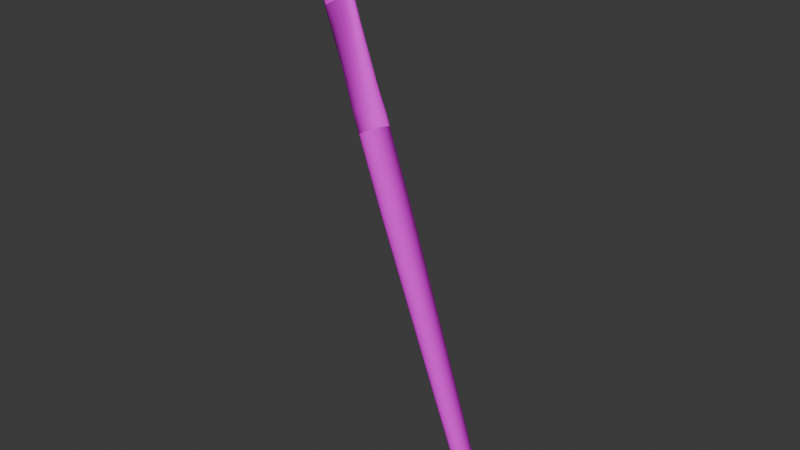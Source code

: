 # Source: brush.blend  (saved by Blender 4.3.34; exported with 4.5.12 LTS)
import bpy
from mathutils import Matrix  # noqa: F401  (used for matrix-valued properties, if any)

bpy.ops.wm.read_factory_settings(use_empty=True)
scene = bpy.context.scene
scene.name = 'Scene'

# ---- collections
col_collection = bpy.data.collections.new('Collection'); scene.collection.children.link(col_collection)

# ---- images (referenced by path relative to the original .blend; pixels are not part of the script)
import os
ASSET_DIR = os.environ.get("B2B_ASSET_DIR", "")  # directory of the original .blend (textures are referenced by path, not embedded)
HERE = os.path.dirname(os.path.abspath(__file__))  # packed textures are extracted next to this script under _unpacked/

def load_image(name, relpath, width, height, colorspace="sRGB"):
    """Load a texture the original file referenced (path relative to the .blend, or extracted next to this script)."""
    p = next((c for c in (os.path.join(HERE, relpath), os.path.join(ASSET_DIR, relpath)) if relpath and os.path.exists(c)), "")
    if p:
        img = bpy.data.images.load(p, check_existing=True)
        img.name = name
    else:  # same state as the original file: an image datablock whose file is absent (Cycles renders it pink)
        img = bpy.data.images.new(name, width, height)
        img.source = "FILE"
        img.filepath = "//" + (relpath or name)
    img.colorspace_settings.name = colorspace
    return img
img_map__32_001 = load_image('Map #32.001', 'PaintBrush3Albedo.png', 1024, 1024, 'sRGB')
img_map__34_001 = load_image('Map #34.001', 'PaintBrush3Normal.png', 1024, 1024, 'Non-Color')
img_map__33_001 = load_image('Map #33.001', 'PaintBrush3Rough.png', 1024, 1024, 'Non-Color')
img_map__36_001 = load_image('Map #36.001', 'PaintBrush3Metal.png', 1024, 1024, 'Non-Color')

# ---- materials (node trees are filled in below, after node groups)
mat_paintbrush3_001 = bpy.data.materials.new('PaintBrush3.001')
mat_paintbrush3_001.diffuse_color = (0.588, 0.588, 0.588, 1.0)
mat_paintbrush3_001.roughness = 0.8586
mat_paintbrush3_001.specular_intensity = 0.0
mat_paintbrush3_001.metallic = 1.0
mat_material_001 = bpy.data.materials.new('Material.001')

# ---- material node trees
mat_paintbrush3_001.use_nodes = True; mat_paintbrush3_001.node_tree.nodes.clear()
_N = mat_paintbrush3_001.node_tree.nodes; _L = mat_paintbrush3_001.node_tree.links
n0 = _N.new('ShaderNodeBsdfPrincipled'); n0.name = 'Principled BSDF'; n0.location = (10, 300)
n0.inputs[2].default_value = 0.8586
n0.inputs[27].default_value = (0.0, 0.0, 0.0, 1.0)
n1 = _N.new('ShaderNodeOutputMaterial'); n1.name = 'Material Output'; n1.location = (300, 300)
n2 = _N.new('ShaderNodeNormalMap'); n2.name = 'Normal Map'; n2.location = (-300, -300)
n2.label = 'Normal/Map'
n2.inputs[0].default_value = 0.3
n3 = _N.new('ShaderNodeTexImage'); n3.name = 'Image Texture'; n3.location = (-300, 600)
n3.image = img_map__32_001
n4 = _N.new('ShaderNodeTexImage'); n4.name = 'Image Texture.001'; n4.location = (-600, -900)
n4.image = img_map__34_001
n5 = _N.new('ShaderNodeTexImage'); n5.name = 'Image Texture.002'; n5.location = (-300, 300)
n5.image = img_map__33_001
n6 = _N.new('ShaderNodeTexImage'); n6.name = 'Image Texture.003'; n6.location = (-300, 0)
n6.image = img_map__36_001
_L.new(n0.outputs[0], n1.inputs[0])
_L.new(n2.outputs[0], n0.inputs[5])
_L.new(n3.outputs[0], n0.inputs[0])
_L.new(n4.outputs[0], n2.inputs[1])
_L.new(n5.outputs[0], n0.inputs[13])
_L.new(n6.outputs[0], n0.inputs[1])
n1.is_active_output = True
mat_material_001.use_nodes = True; mat_material_001.node_tree.nodes.clear()
_N = mat_material_001.node_tree.nodes; _L = mat_material_001.node_tree.links
n0 = _N.new('ShaderNodeBsdfPrincipled'); n0.name = 'Principled BSDF'; n0.location = (10, 300)
n0.inputs[0].default_value = (0.7606, 0.8008, 0.003109, 1.0)
n1 = _N.new('ShaderNodeOutputMaterial'); n1.name = 'Material Output'; n1.location = (300, 300)
_L.new(n0.outputs[0], n1.inputs[0])
n1.is_active_output = True

# ---- world
world_world = bpy.data.worlds.new('World'); scene.world = world_world
world_world.use_nodes = True; world_world.node_tree.nodes.clear()
_N = world_world.node_tree.nodes; _L = world_world.node_tree.links
n0 = _N.new('ShaderNodeOutputWorld'); n0.name = 'World Output'; n0.location = (300, 300)
n1 = _N.new('ShaderNodeBackground'); n1.name = 'Background'; n1.location = (10, 300)
n1.inputs[0].default_value = (0.05088, 0.05088, 0.05088, 1.0)
_L.new(n1.outputs[0], n0.inputs[0])
n0.is_active_output = True
world_world.color = (0.05088, 0.05088, 0.05088)
world_world.sun_shadow_jitter_overblur = 0.0

# ---- meshes
me_mesh_002 = bpy.data.meshes.new('Mesh.002')
me_mesh_002.from_pydata([(0.1319, 0.0002, -4.217), (0.1218, 0.0505, -4.217), (0.1289, 0.0534, -3.333), (0.1395, 0.0001, -3.333), (0.0933, 0.0932, -4.217), (0.0986, 0.0986, -3.333), (0.0506, 0.1216, -4.217), (0.0535, 0.1286, -3.333), (0.0002, 0.1316, -4.217), (0.0002, 0.1393, -3.333), (-0.0501, 0.1216, -4.217), (-0.0531, 0.1286, -3.333), (-0.0928, 0.093, -4.217), (-0.0982, 0.0984, -3.333), (-0.1213, 0.0502, -4.217), (-0.1283, 0.0531, -3.333), (-0.1313, -0.0001, -4.217), (-0.1389, -0.0001, -3.333), (-0.1211, -0.0505, -4.217), (-0.1282, -0.0533, -3.333), (-0.0927, -0.0931, -4.217), (-0.098, -0.0985, -3.333), (-0.0499, -0.1215, -4.217), (-0.0528, -0.1286, -3.333), (0.0005, -0.1315, -4.217), (0.0005, -0.1392, -3.333), (0.0508, -0.1215, -4.217), (0.0537, -0.1285, -3.333), (0.0934, -0.0929, -4.217), (0.0988, -0.0983, -3.333), (0.1219, -0.0502, -4.217), (0.129, -0.0531, -3.333), (0.1236, 0.0002, -4.279), (0.1141, 0.0473, -4.279), (0.0874, 0.0873, -4.279), (0.0474, 0.1139, -4.279), (0.0002, 0.1233, -4.279), (-0.047, 0.1139, -4.279), (-0.0868, 0.0871, -4.279), (-0.1136, 0.0471, -4.279), (-0.1229, -0.0001, -4.279), (-0.1134, -0.0472, -4.279), (-0.0868, -0.0872, -4.279), (-0.0468, -0.1138, -4.279), (0.0004, -0.1232, -4.279), (0.0476, -0.1138, -4.279), (0.0875, -0.087, -4.279), (0.1143, -0.047, -4.279), (0.0003, 0.0, -4.346), (-0.0514, 0.0, -4.333), (-0.0514, 0.0625, -4.315), (0.0002, 0.0676, -4.324), (0.052, 0.0001, -4.333), (0.0521, -0.0624, -4.315), (0.0004, -0.0675, -4.324), (-0.0513, -0.0624, -4.315), (0.052, 0.0625, -4.315), (0.149, 0.0618, -2.412), (0.1613, 0.0001, -2.412), (0.114, 0.1139, -2.412), (0.0618, 0.1488, -2.412), (0.0002, 0.161, -2.412), (-0.0614, 0.1487, -2.412), (-0.1136, 0.1138, -2.412), (-0.1484, 0.0615, -2.412), (-0.1607, -0.0001, -2.412), (-0.1483, -0.0617, -2.412), (-0.1134, -0.1139, -2.412), (-0.0612, -0.1488, -2.412), (0.0005, -0.1609, -2.412), (0.0621, -0.1486, -2.412), (0.1142, -0.1137, -2.412), (0.1491, -0.0614, -2.412), (0.1742, 0.0723, -1.033), (0.1886, 0.0002, -1.033), (0.1333, 0.1332, -1.033), (0.0721, 0.174, -1.033), (0.0002, 0.1883, -1.033), (-0.0718, 0.1739, -1.033), (-0.1329, 0.133, -1.033), (-0.1736, 0.0719, -1.033), (-0.1879, -0.0001, -1.033), (-0.1735, -0.0722, -1.033), (-0.1327, -0.1332, -1.033), (-0.0716, -0.174, -1.033), (0.0005, -0.1883, -1.033), (0.0725, -0.1738, -1.033), (0.1335, -0.1329, -1.033), (0.1743, -0.0718, -1.033), (0.1959, 0.0812, 0.1819), (0.2121, 0.0003, 0.1819), (0.15, 0.1499, 0.1819), (0.0812, 0.1958, 0.1819), (0.0002, 0.2118, 0.1819), (-0.0809, 0.1956, 0.1819), (-0.1496, 0.1497, 0.1819), (-0.1954, 0.0809, 0.1819), (-0.2115, -0.0002, 0.1819), (-0.1953, -0.0812, 0.1819), (-0.1493, -0.1499, 0.1819), (-0.0805, -0.1957, 0.1819), (0.0005, -0.2118, 0.1819), (0.0815, -0.1956, 0.1819), (0.1502, -0.1496, 0.1819), (0.196, -0.0809, 0.1819), (0.2016, 0.0836, 1.332), (0.2183, 0.0002, 1.332), (0.1543, 0.1543, 1.332), (0.0835, 0.2015, 1.332), (0.0001, 0.2179, 1.332), (-0.0833, 0.2013, 1.332), (-0.1539, 0.154, 1.332), (-0.2012, 0.0832, 1.332), (-0.2176, -0.0002, 1.332), (-0.201, -0.0835, 1.332), (-0.1536, -0.1542, 1.332), (-0.0829, -0.2014, 1.332), (0.0005, -0.2179, 1.332), (0.0839, -0.2013, 1.332), (0.1546, -0.154, 1.332), (0.2017, -0.0832, 1.332), (0.2016, 0.0836, 1.502), (0.2183, 0.0002, 1.502), (0.1543, 0.1543, 1.502), (0.0835, 0.2015, 1.502), (0.0001, 0.2179, 1.502), (-0.0833, 0.2013, 1.502), (-0.1539, 0.154, 1.502), (-0.2012, 0.0832, 1.502), (-0.2176, -0.0002, 1.502), (-0.201, -0.0835, 1.502), (-0.1536, -0.1542, 1.502), (-0.0829, -0.2014, 1.502), (0.0005, -0.2179, 1.502), (0.0839, -0.2013, 1.502), (0.1546, -0.154, 1.502), (0.2017, -0.0832, 1.502), (0.2016, 0.0836, 1.637), (0.2183, 0.0002, 1.637), (0.1543, 0.1543, 1.637), (0.0835, 0.2015, 1.637), (0.0001, 0.2179, 1.637), (-0.0833, 0.2013, 1.637), (-0.1539, 0.154, 1.637), (-0.2012, 0.0832, 1.637), (-0.2176, -0.0002, 1.637), (-0.201, -0.0835, 1.637), (-0.1536, -0.1542, 1.637), (-0.0829, -0.2014, 1.637), (0.0005, -0.2179, 1.637), (0.0839, -0.2013, 1.637), (0.1546, -0.154, 1.637), (0.2017, -0.0832, 1.637), (0.2331, 0.0575, 2.843), (0.2521, 0.0016, 2.843), (0.1784, 0.0778, 2.843), (0.0967, 0.0914, 2.843), (0.0001, 0.096, 2.843), (-0.0963, 0.0906, 2.843), (-0.1782, 0.076, 2.843), (-0.2328, 0.0552, 2.843), (-0.2521, -0.0009, 2.843), (-0.2331, -0.0568, 2.843), (-0.1784, -0.0842, 2.843), (-0.0966, -0.098, 2.843), (-0.0002, -0.1024, 2.843), (0.0964, -0.097, 2.843), (0.1781, -0.0824, 2.843), (0.2329, -0.0545, 2.843), (0.2417, 0.0619, 3.17), (0.2616, 0.0016, 3.17), (0.1851, 0.0814, 3.17), (0.1003, 0.0961, 3.17), (0.0002, 0.101, 3.17), (-0.0999, 0.0951, 3.17), (-0.1848, 0.0795, 3.17), (-0.2415, 0.0595, 3.17), (-0.2615, -0.0009, 3.17), (-0.2417, -0.0612, 3.17), (-0.185, -0.0878, 3.17), (-0.1002, -0.1026, 3.17), (-0.0001, -0.1075, 3.17), (0.1, -0.1016, 3.17), (0.1848, -0.086, 3.17), (0.2415, -0.0588, 3.17), (0.2376, 0.0539, 3.17), (0.2549, 0.0016, 3.17), (0.1838, 0.0714, 3.17), (0.0997, 0.0861, 3.17), (0.0002, 0.0908, 3.17), (-0.0994, 0.0851, 3.17), (-0.1836, 0.0695, 3.17), (-0.2374, 0.0516, 3.17), (-0.2549, -0.0009, 3.17), (-0.2373, -0.0535, 3.17), (-0.1836, -0.0778, 3.17), (-0.0997, -0.0925, 3.17), (-0.0001, -0.0972, 3.17), (0.0995, -0.0915, 3.17), (0.1834, -0.076, 3.17), (0.2372, -0.0511, 3.17), (0.2459, 0.0453, 3.563), (0.264, 0.0, 3.563), (0.1903, 0.0606, 3.563), (0.1031, 0.0737, 3.563), (-0.0001, 0.0782, 3.563), (-0.1032, 0.0737, 3.563), (-0.1904, 0.0606, 3.563), (-0.246, 0.0452, 3.563), (-0.264, 0.0, 3.563), (-0.2457, -0.0456, 3.563), (-0.19, -0.0669, 3.563), (-0.1031, -0.0798, 3.563), (0.0001, -0.0844, 3.563), (0.1033, -0.0798, 3.563), (0.1902, -0.0668, 3.563), (0.2459, -0.0455, 3.563), (0.2347, 0.0355, 3.861), (0.2509, -0.002, 3.861), (0.1853, 0.0484, 3.861), (0.1074, 0.0597, 3.861), (-0.0009, 0.0641, 3.861), (-0.1087, 0.061, 3.861), (-0.1869, 0.0508, 3.861), (-0.2364, 0.0385, 3.861), (-0.2523, 0.0014, 3.861), (-0.236, -0.0362, 3.861), (-0.1863, -0.0541, 3.861), (-0.1086, -0.0654, 3.861), (-0.0003, -0.0697, 3.861), (0.1075, -0.0667, 3.861), (0.1853, -0.0565, 3.861), (0.2349, -0.0394, 3.861), (-0.0015, -0.0024, 4.346), (0.0881, -0.0037, 4.33), (0.0881, 0.0124, 4.33), (-0.0017, 0.0146, 4.346), (-0.091, -0.0012, 4.33), (-0.091, -0.0171, 4.33), (-0.0013, -0.0193, 4.346), (-0.001, -0.0363, 4.346), (0.0881, -0.0354, 4.33), (0.0881, -0.0197, 4.33), (0.0881, 0.0287, 4.33), (-0.0019, 0.0316, 4.346), (-0.091, 0.0305, 4.33), (-0.091, 0.0149, 4.33), (-0.091, -0.0335, 4.33), (-0.1411, 0.0259, 4.283), (-0.1722, 0.0201, 4.253), (-0.1822, 0.0013, 4.243), (-0.1717, -0.0178, 4.253), (-0.1405, -0.0273, 4.284), (0.1375, 0.0225, 4.283), (0.1686, 0.0156, 4.253), (0.1789, -0.0035, 4.243), (0.1689, -0.0224, 4.253), (0.1379, -0.0307, 4.283), (0.1985, 0.0246, 4.159), (0.211, -0.0036, 4.159), (0.1605, 0.0346, 4.159), (0.1002, 0.0436, 4.159), (-0.0017, 0.0476, 4.159), (-0.1027, 0.0458, 4.159), (-0.1637, 0.0388, 4.159), (-0.2017, 0.03, 4.159), (-0.214, 0.0023, 4.159), (-0.2012, -0.026, 4.159), (-0.163, -0.0398, 4.159), (-0.1027, -0.0487, 4.159), (-0.0008, -0.0527, 4.159), (0.1002, -0.0511, 4.159), (0.1608, -0.044, 4.159), (0.1988, -0.0315, 4.159)], [], [(0, 1, 2, 3), (1, 4, 5, 2), (4, 6, 7, 5), (6, 8, 9, 7), (8, 10, 11, 9), (10, 12, 13, 11), (12, 14, 15, 13), (14, 16, 17, 15), (16, 18, 19, 17), (18, 20, 21, 19), (20, 22, 23, 21), (22, 24, 25, 23), (24, 26, 27, 25), (26, 28, 29, 27), (28, 30, 31, 29), (30, 0, 3, 31), (1, 0, 32, 33), (4, 1, 33, 34), (6, 4, 34, 35), (8, 6, 35, 36), (10, 8, 36, 37), (12, 10, 37, 38), (14, 12, 38, 39), (16, 14, 39, 40), (18, 16, 40, 41), (20, 18, 41, 42), (22, 20, 42, 43), (24, 22, 43, 44), (26, 24, 44, 45), (28, 26, 45, 46), (30, 28, 46, 47), (0, 30, 47, 32), (48, 49, 50, 51), (48, 52, 53, 54), (54, 44, 43, 55), (48, 54, 55, 49), (37, 36, 51, 50), (51, 36, 35, 56), (48, 51, 56, 52), (45, 44, 54, 53), (42, 41, 55, 43), (49, 55, 41, 40), (39, 50, 49, 40), (50, 39, 38, 37), (34, 33, 56, 35), (52, 56, 33, 32), (47, 53, 52, 32), (53, 47, 46, 45), (3, 2, 57, 58), (2, 5, 59, 57), (5, 7, 60, 59), (7, 9, 61, 60), (9, 11, 62, 61), (11, 13, 63, 62), (13, 15, 64, 63), (15, 17, 65, 64), (17, 19, 66, 65), (19, 21, 67, 66), (21, 23, 68, 67), (23, 25, 69, 68), (25, 27, 70, 69), (27, 29, 71, 70), (29, 31, 72, 71), (31, 3, 58, 72), (58, 57, 73, 74), (57, 59, 75, 73), (59, 60, 76, 75), (60, 61, 77, 76), (61, 62, 78, 77), (62, 63, 79, 78), (63, 64, 80, 79), (64, 65, 81, 80), (65, 66, 82, 81), (66, 67, 83, 82), (67, 68, 84, 83), (68, 69, 85, 84), (69, 70, 86, 85), (70, 71, 87, 86), (71, 72, 88, 87), (72, 58, 74, 88), (74, 73, 89, 90), (73, 75, 91, 89), (75, 76, 92, 91), (76, 77, 93, 92), (77, 78, 94, 93), (78, 79, 95, 94), (79, 80, 96, 95), (80, 81, 97, 96), (81, 82, 98, 97), (82, 83, 99, 98), (83, 84, 100, 99), (84, 85, 101, 100), (85, 86, 102, 101), (86, 87, 103, 102), (87, 88, 104, 103), (88, 74, 90, 104), (90, 89, 105, 106), (89, 91, 107, 105), (91, 92, 108, 107), (92, 93, 109, 108), (93, 94, 110, 109), (94, 95, 111, 110), (95, 96, 112, 111), (96, 97, 113, 112), (97, 98, 114, 113), (98, 99, 115, 114), (99, 100, 116, 115), (100, 101, 117, 116), (101, 102, 118, 117), (102, 103, 119, 118), (103, 104, 120, 119), (104, 90, 106, 120), (106, 105, 121, 122), (105, 107, 123, 121), (107, 108, 124, 123), (108, 109, 125, 124), (109, 110, 126, 125), (110, 111, 127, 126), (111, 112, 128, 127), (112, 113, 129, 128), (113, 114, 130, 129), (114, 115, 131, 130), (115, 116, 132, 131), (116, 117, 133, 132), (117, 118, 134, 133), (118, 119, 135, 134), (119, 120, 136, 135), (120, 106, 122, 136), (122, 121, 137, 138), (121, 123, 139, 137), (123, 124, 140, 139), (124, 125, 141, 140), (125, 126, 142, 141), (126, 127, 143, 142), (127, 128, 144, 143), (128, 129, 145, 144), (129, 130, 146, 145), (130, 131, 147, 146), (131, 132, 148, 147), (132, 133, 149, 148), (133, 134, 150, 149), (134, 135, 151, 150), (135, 136, 152, 151), (136, 122, 138, 152), (138, 137, 153, 154), (137, 139, 155, 153), (139, 140, 156, 155), (140, 141, 157, 156), (141, 142, 158, 157), (142, 143, 159, 158), (143, 144, 160, 159), (144, 145, 161, 160), (145, 146, 162, 161), (146, 147, 163, 162), (147, 148, 164, 163), (148, 149, 165, 164), (149, 150, 166, 165), (150, 151, 167, 166), (151, 152, 168, 167), (152, 138, 154, 168), (154, 153, 169, 170), (153, 155, 171, 169), (155, 156, 172, 171), (156, 157, 173, 172), (158, 174, 173, 157), (159, 175, 174, 158), (160, 176, 175, 159), (161, 177, 176, 160), (161, 162, 178, 177), (162, 163, 179, 178), (163, 164, 180, 179), (164, 165, 181, 180), (166, 182, 181, 165), (167, 183, 182, 166), (168, 184, 183, 167), (154, 170, 184, 168), (169, 185, 186, 170), (171, 187, 185, 169), (172, 188, 187, 171), (173, 189, 188, 172), (174, 190, 189, 173), (175, 191, 190, 174), (176, 192, 191, 175), (177, 193, 192, 176), (178, 194, 193, 177), (179, 195, 194, 178), (180, 196, 195, 179), (181, 197, 196, 180), (182, 198, 197, 181), (183, 199, 198, 182), (184, 200, 199, 183), (170, 186, 200, 184), (186, 185, 201, 202), (185, 187, 203, 201), (187, 188, 204, 203), (188, 189, 205, 204), (189, 190, 206, 205), (190, 191, 207, 206), (191, 192, 208, 207), (192, 193, 209, 208), (193, 194, 210, 209), (194, 195, 211, 210), (195, 196, 212, 211), (196, 197, 213, 212), (197, 198, 214, 213), (198, 199, 215, 214), (199, 200, 216, 215), (200, 186, 202, 216), (201, 217, 218, 202), (203, 219, 217, 201), (204, 220, 219, 203), (205, 221, 220, 204), (206, 222, 221, 205), (206, 207, 223, 222), (207, 208, 224, 223), (208, 209, 225, 224), (210, 226, 225, 209), (211, 227, 226, 210), (212, 228, 227, 211), (213, 229, 228, 212), (214, 230, 229, 213), (214, 215, 231, 230), (215, 216, 232, 231), (216, 202, 218, 232), (233, 234, 235, 236), (233, 237, 238, 239), (239, 240, 241, 242), (233, 239, 242, 234), (243, 244, 236, 235), (236, 244, 245, 246), (233, 236, 246, 237), (247, 240, 239, 238), (248, 249, 246, 245), (249, 250, 237, 246), (251, 238, 237, 250), (238, 251, 252, 247), (253, 243, 235, 254), (254, 235, 234, 255), (256, 255, 234, 242), (257, 256, 242, 241), (258, 254, 255, 259), (260, 253, 254, 258), (261, 243, 253, 260), (262, 244, 243, 261), (245, 244, 262, 263), (248, 245, 263, 264), (249, 248, 264, 265), (250, 249, 265, 266), (267, 251, 250, 266), (268, 252, 251, 267), (269, 247, 252, 268), (270, 240, 247, 269), (241, 240, 270, 271), (257, 241, 271, 272), (256, 257, 272, 273), (255, 256, 273, 259), (217, 258, 259, 218), (219, 260, 258, 217), (220, 261, 260, 219), (262, 261, 220, 221), (263, 262, 221, 222), (264, 263, 222, 223), (265, 264, 223, 224), (266, 265, 224, 225), (226, 267, 266, 225), (227, 268, 267, 226), (228, 269, 268, 227), (270, 269, 228, 229), (271, 270, 229, 230), (272, 271, 230, 231), (273, 272, 231, 232), (259, 273, 232, 218)])
me_mesh_002.polygons.foreach_set('use_smooth', [True] * 272)
_k = set([(169, 170), (169, 171), (170, 184), (171, 172), (172, 173), (173, 174), (174, 175), (175, 176), (176, 177), (177, 178), (178, 179), (179, 180), (180, 181), (181, 182), (182, 183), (183, 184), (185, 186), (185, 187), (186, 200), (187, 188), (188, 189), (189, 190), (190, 191), (191, 192), (192, 193), (193, 194), (194, 195), (195, 196), (196, 197), (197, 198), (198, 199), (199, 200), (240, 241), (240, 247), (241, 257), (243, 244), (243, 253), (244, 245), (245, 248), (247, 252), (248, 249), (249, 250), (250, 251), (251, 252), (253, 254), (254, 255), (255, 256), (256, 257)])
me_mesh_002.attributes.new('sharp_edge', 'BOOLEAN', 'EDGE').data.foreach_set('value', [ (min(e.vertices), max(e.vertices)) in _k for e in me_mesh_002.edges])
_uv = me_mesh_002.uv_layers.new(name='UVChannel_1')
_uv.uv.foreach_set('vector', [0.1205, 0.0158, 0.13, 0.0157, 0.1305, 0.1719, 0.1208, 0.1718, 0.13, 0.0157, 0.1391, 0.0156, 0.1399, 0.1718, 0.1305, 0.1719, 0.1391, 0.0156, 0.1479, 0.0155, 0.1496, 0.1716, 0.1399, 0.1718, 0.1479, 0.0155, 0.1567, 0.0153, 0.1593, 0.1714, 0.1496, 0.1716, 0.1567, 0.0153, 0.1656, 0.0151, 0.169, 0.1712, 0.1593, 0.1714, 0.1656, 0.0151, 0.1745, 0.0148, 0.1786, 0.1709, 0.169, 0.1712, 0.1745, 0.0148, 0.1835, 0.0144, 0.1883, 0.1704, 0.1786, 0.1709, 0.1835, 0.0144, 0.1925, 0.0139, 0.1979, 0.1699, 0.1883, 0.1704, 0.0483, 0.0142, 0.0573, 0.0147, 0.0523, 0.1707, 0.0427, 0.1703, 0.0573, 0.0147, 0.0662, 0.015, 0.062, 0.1711, 0.0523, 0.1707, 0.0662, 0.015, 0.0752, 0.0153, 0.0716, 0.1714, 0.062, 0.1711, 0.0752, 0.0153, 0.0841, 0.0155, 0.0812, 0.1716, 0.0716, 0.1714, 0.0841, 0.0155, 0.0929, 0.0156, 0.0909, 0.1718, 0.0812, 0.1716, 0.0929, 0.0156, 0.1018, 0.0158, 0.1005, 0.1719, 0.0909, 0.1718, 0.1018, 0.0158, 0.1109, 0.0158, 0.1105, 0.1719, 0.1005, 0.1719, 0.1109, 0.0158, 0.1205, 0.0158, 0.1208, 0.1718, 0.1105, 0.1719, 0.13, 0.0157, 0.1205, 0.0158, 0.1204, 0.0048, 0.1296, 0.0047, 0.1391, 0.0156, 0.13, 0.0157, 0.1296, 0.0047, 0.1387, 0.0045, 0.1479, 0.0155, 0.1391, 0.0156, 0.1387, 0.0045, 0.1476, 0.0044, 0.1567, 0.0153, 0.1479, 0.0155, 0.1476, 0.0044, 0.1565, 0.0043, 0.1656, 0.0151, 0.1567, 0.0153, 0.1565, 0.0043, 0.1653, 0.004, 0.1745, 0.0148, 0.1656, 0.0151, 0.1653, 0.004, 0.174, 0.0038, 0.1835, 0.0144, 0.1745, 0.0148, 0.174, 0.0038, 0.1828, 0.0034, 0.1925, 0.0139, 0.1835, 0.0144, 0.1828, 0.0034, 0.1913, 0.0028, 0.0573, 0.0147, 0.0483, 0.0142, 0.0494, 0.0031, 0.058, 0.0037, 0.0662, 0.015, 0.0573, 0.0147, 0.058, 0.0037, 0.0667, 0.004, 0.0752, 0.0153, 0.0662, 0.015, 0.0667, 0.004, 0.0755, 0.0043, 0.0841, 0.0155, 0.0752, 0.0153, 0.0755, 0.0043, 0.0843, 0.0044, 0.0929, 0.0156, 0.0841, 0.0155, 0.0843, 0.0044, 0.0931, 0.0046, 0.1018, 0.0158, 0.0929, 0.0156, 0.0931, 0.0046, 0.102, 0.0047, 0.1109, 0.0158, 0.1018, 0.0158, 0.102, 0.0047, 0.1111, 0.0047, 0.1205, 0.0158, 0.1109, 0.0158, 0.1111, 0.0047, 0.1204, 0.0048, 0.2738, 0.3264, 0.2764, 0.3128, 0.2928, 0.316, 0.2915, 0.3299, 0.2738, 0.3264, 0.2711, 0.34, 0.2547, 0.3368, 0.256, 0.323, 0.256, 0.323, 0.2414, 0.3201, 0.2463, 0.3082, 0.26, 0.3096, 0.2738, 0.3264, 0.256, 0.323, 0.26, 0.3096, 0.2764, 0.3128, 0.3061, 0.3198, 0.3061, 0.3327, 0.2915, 0.3299, 0.2928, 0.316, 0.2915, 0.3299, 0.3061, 0.3327, 0.3013, 0.3446, 0.2875, 0.3432, 0.2738, 0.3264, 0.2915, 0.3299, 0.2875, 0.3432, 0.2711, 0.34, 0.2415, 0.333, 0.2414, 0.3201, 0.256, 0.323, 0.2547, 0.3368, 0.2554, 0.2991, 0.2672, 0.2941, 0.26, 0.3096, 0.2463, 0.3082, 0.2764, 0.3128, 0.26, 0.3096, 0.2672, 0.2941, 0.2801, 0.2941, 0.292, 0.2989, 0.2928, 0.316, 0.2764, 0.3128, 0.2801, 0.2941, 0.2928, 0.316, 0.292, 0.2989, 0.3011, 0.308, 0.3061, 0.3198, 0.2922, 0.3537, 0.2803, 0.3587, 0.2875, 0.3432, 0.3013, 0.3446, 0.2711, 0.34, 0.2875, 0.3432, 0.2803, 0.3587, 0.2675, 0.3588, 0.2556, 0.3539, 0.2547, 0.3368, 0.2711, 0.34, 0.2675, 0.3588, 0.2547, 0.3368, 0.2556, 0.3539, 0.2464, 0.3448, 0.2415, 0.333, 0.1208, 0.1718, 0.1305, 0.1719, 0.1332, 0.3346, 0.1212, 0.3346, 0.1305, 0.1719, 0.1399, 0.1718, 0.145, 0.3345, 0.1332, 0.3346, 0.1399, 0.1718, 0.1496, 0.1716, 0.156, 0.3343, 0.145, 0.3345, 0.1496, 0.1716, 0.1593, 0.1714, 0.167, 0.3341, 0.156, 0.3343, 0.1593, 0.1714, 0.169, 0.1712, 0.1781, 0.3337, 0.167, 0.3341, 0.169, 0.1712, 0.1786, 0.1709, 0.1891, 0.3333, 0.1781, 0.3337, 0.1786, 0.1709, 0.1883, 0.1704, 0.2002, 0.3328, 0.1891, 0.3333, 0.1883, 0.1704, 0.1979, 0.1699, 0.2113, 0.3322, 0.2002, 0.3328, 0.0427, 0.1703, 0.0523, 0.1707, 0.043, 0.3333, 0.032, 0.3327, 0.0523, 0.1707, 0.062, 0.1711, 0.0541, 0.3337, 0.043, 0.3333, 0.062, 0.1711, 0.0716, 0.1714, 0.0652, 0.3341, 0.0541, 0.3337, 0.0716, 0.1714, 0.0812, 0.1716, 0.0763, 0.3343, 0.0652, 0.3341, 0.0812, 0.1716, 0.0909, 0.1718, 0.0874, 0.3345, 0.0763, 0.3343, 0.0909, 0.1718, 0.1005, 0.1719, 0.0984, 0.3346, 0.0874, 0.3345, 0.1005, 0.1719, 0.1105, 0.1719, 0.1097, 0.3346, 0.0984, 0.3346, 0.1105, 0.1719, 0.1208, 0.1718, 0.1212, 0.3346, 0.1097, 0.3346, 0.1212, 0.3346, 0.1332, 0.3346, 0.1342, 0.5782, 0.1214, 0.5783, 0.1332, 0.3346, 0.145, 0.3345, 0.1471, 0.5782, 0.1342, 0.5782, 0.145, 0.3345, 0.156, 0.3343, 0.1601, 0.578, 0.1471, 0.5782, 0.156, 0.3343, 0.167, 0.3341, 0.1731, 0.5777, 0.1601, 0.578, 0.167, 0.3341, 0.1781, 0.3337, 0.186, 0.5773, 0.1731, 0.5777, 0.1781, 0.3337, 0.1891, 0.3333, 0.199, 0.5769, 0.186, 0.5773, 0.1891, 0.3333, 0.2002, 0.3328, 0.212, 0.5764, 0.199, 0.5769, 0.2002, 0.3328, 0.2113, 0.3322, 0.225, 0.5757, 0.212, 0.5764, 0.032, 0.3327, 0.043, 0.3333, 0.0309, 0.5768, 0.0179, 0.5762, 0.043, 0.3333, 0.0541, 0.3337, 0.0439, 0.5773, 0.0309, 0.5768, 0.0541, 0.3337, 0.0652, 0.3341, 0.0569, 0.5776, 0.0439, 0.5773, 0.0652, 0.3341, 0.0763, 0.3343, 0.0699, 0.5779, 0.0569, 0.5776, 0.0763, 0.3343, 0.0874, 0.3345, 0.0829, 0.5782, 0.0699, 0.5779, 0.0874, 0.3345, 0.0984, 0.3346, 0.0959, 0.5783, 0.0829, 0.5782, 0.0984, 0.3346, 0.1097, 0.3346, 0.1087, 0.5783, 0.0959, 0.5783, 0.1097, 0.3346, 0.1212, 0.3346, 0.1214, 0.5783, 0.1087, 0.5783, 0.1214, 0.5783, 0.1342, 0.5782, 0.135, 0.793, 0.1215, 0.793, 0.1342, 0.5782, 0.1471, 0.5782, 0.1491, 0.7929, 0.135, 0.793, 0.1471, 0.5782, 0.1601, 0.578, 0.1636, 0.7927, 0.1491, 0.7929, 0.1601, 0.578, 0.1731, 0.5777, 0.1781, 0.7924, 0.1636, 0.7927, 0.1731, 0.5777, 0.186, 0.5773, 0.1926, 0.792, 0.1781, 0.7924, 0.186, 0.5773, 0.199, 0.5769, 0.2072, 0.7915, 0.1926, 0.792, 0.199, 0.5769, 0.212, 0.5764, 0.2217, 0.791, 0.2072, 0.7915, 0.212, 0.5764, 0.225, 0.5757, 0.2363, 0.7905, 0.2217, 0.791, 0.0179, 0.5762, 0.0309, 0.5768, 0.0201, 0.7914, 0.0054, 0.791, 0.0309, 0.5768, 0.0439, 0.5773, 0.0348, 0.7919, 0.0201, 0.7914, 0.0439, 0.5773, 0.0569, 0.5776, 0.0496, 0.7923, 0.0348, 0.7919, 0.0569, 0.5776, 0.0699, 0.5779, 0.0644, 0.7926, 0.0496, 0.7923, 0.0699, 0.5779, 0.0829, 0.5782, 0.0791, 0.7928, 0.0644, 0.7926, 0.0829, 0.5782, 0.0959, 0.5783, 0.0938, 0.793, 0.0791, 0.7928, 0.0959, 0.5783, 0.1087, 0.5783, 0.1079, 0.793, 0.0938, 0.793, 0.1087, 0.5783, 0.1214, 0.5783, 0.1215, 0.793, 0.1079, 0.793, 0.1215, 0.793, 0.135, 0.793, 0.1353, 0.9962, 0.1215, 0.9962, 0.135, 0.793, 0.1491, 0.7929, 0.15, 0.9961, 0.1353, 0.9962, 0.1491, 0.7929, 0.1636, 0.7927, 0.1651, 0.9959, 0.15, 0.9961, 0.1636, 0.7927, 0.1781, 0.7924, 0.1803, 0.9956, 0.1651, 0.9959, 0.1781, 0.7924, 0.1926, 0.792, 0.1954, 0.9952, 0.1803, 0.9956, 0.1926, 0.792, 0.2072, 0.7915, 0.2105, 0.9948, 0.1954, 0.9952, 0.2072, 0.7915, 0.2217, 0.791, 0.2256, 0.9943, 0.2105, 0.9948, 0.2217, 0.791, 0.2363, 0.7905, 0.2406, 0.9939, 0.2256, 0.9943, 0.0054, 0.791, 0.0201, 0.7914, 0.0201, 0.9947, 0.0052, 0.9945, 0.0201, 0.7914, 0.0348, 0.7919, 0.0347, 0.9951, 0.0201, 0.9947, 0.0348, 0.7919, 0.0496, 0.7923, 0.0493, 0.9955, 0.0347, 0.9951, 0.0496, 0.7923, 0.0644, 0.7926, 0.0639, 0.9958, 0.0493, 0.9955, 0.0644, 0.7926, 0.0791, 0.7928, 0.0786, 0.996, 0.0639, 0.9958, 0.0791, 0.7928, 0.0938, 0.793, 0.0933, 0.9962, 0.0786, 0.996, 0.0938, 0.793, 0.1079, 0.793, 0.1077, 0.9962, 0.0933, 0.9962, 0.1079, 0.793, 0.1215, 0.793, 0.1215, 0.9962, 0.1077, 0.9962, 0.3989, 0.9932, 0.3837, 0.9933, 0.3835, 0.9612, 0.3989, 0.961, 0.3837, 0.9933, 0.3685, 0.9937, 0.3681, 0.9615, 0.3835, 0.9612, 0.3685, 0.9937, 0.353, 0.9939, 0.3529, 0.9618, 0.3681, 0.9615, 0.353, 0.9939, 0.3374, 0.9939, 0.3376, 0.9618, 0.3529, 0.9618, 0.3374, 0.9939, 0.3218, 0.9936, 0.3222, 0.9615, 0.3376, 0.9618, 0.3218, 0.9936, 0.3064, 0.9931, 0.3067, 0.9611, 0.3222, 0.9615, 0.3064, 0.9931, 0.2909, 0.9927, 0.2911, 0.9606, 0.3067, 0.9611, 0.2909, 0.9927, 0.275, 0.9924, 0.2752, 0.9598, 0.2911, 0.9606, 0.5228, 0.9924, 0.5069, 0.9926, 0.5067, 0.9605, 0.5226, 0.9598, 0.5069, 0.9926, 0.4913, 0.993, 0.4911, 0.961, 0.5067, 0.9605, 0.4913, 0.993, 0.4759, 0.9935, 0.4755, 0.9614, 0.4911, 0.961, 0.4759, 0.9935, 0.4604, 0.9937, 0.4602, 0.9617, 0.4755, 0.9614, 0.4604, 0.9937, 0.4448, 0.9938, 0.4448, 0.9617, 0.4602, 0.9617, 0.4448, 0.9938, 0.4293, 0.9936, 0.4296, 0.9614, 0.4448, 0.9617, 0.4293, 0.9936, 0.414, 0.9932, 0.4143, 0.9611, 0.4296, 0.9614, 0.414, 0.9932, 0.3989, 0.9932, 0.3989, 0.961, 0.4143, 0.9611, 0.3989, 0.961, 0.3835, 0.9612, 0.3826, 0.9355, 0.3987, 0.9354, 0.3835, 0.9612, 0.3681, 0.9615, 0.3677, 0.9359, 0.3826, 0.9355, 0.3681, 0.9615, 0.3529, 0.9618, 0.3529, 0.9363, 0.3677, 0.9359, 0.3529, 0.9618, 0.3376, 0.9618, 0.3379, 0.9364, 0.3529, 0.9363, 0.3376, 0.9618, 0.3222, 0.9615, 0.323, 0.9361, 0.3379, 0.9364, 0.3222, 0.9615, 0.3067, 0.9611, 0.3083, 0.9356, 0.323, 0.9361, 0.3067, 0.9611, 0.2911, 0.9606, 0.2939, 0.935, 0.3083, 0.9356, 0.2911, 0.9606, 0.2752, 0.9598, 0.2787, 0.9343, 0.2939, 0.935, 0.5226, 0.9598, 0.5067, 0.9605, 0.504, 0.9349, 0.5193, 0.9343, 0.5067, 0.9605, 0.4911, 0.961, 0.4895, 0.9355, 0.504, 0.9349, 0.4911, 0.961, 0.4755, 0.9614, 0.4748, 0.936, 0.4895, 0.9355, 0.4755, 0.9614, 0.4602, 0.9617, 0.4598, 0.9362, 0.4748, 0.936, 0.4602, 0.9617, 0.4448, 0.9617, 0.4448, 0.9362, 0.4598, 0.9362, 0.4448, 0.9617, 0.4296, 0.9614, 0.4299, 0.9358, 0.4448, 0.9362, 0.4296, 0.9614, 0.4143, 0.9611, 0.4148, 0.9354, 0.4299, 0.9358, 0.4143, 0.9611, 0.3989, 0.961, 0.3987, 0.9354, 0.4148, 0.9354, 0.3987, 0.9354, 0.3826, 0.9355, 0.3867, 0.7075, 0.3984, 0.7075, 0.3826, 0.9355, 0.3677, 0.9359, 0.3747, 0.7076, 0.3867, 0.7075, 0.3677, 0.9359, 0.3529, 0.9363, 0.358, 0.7076, 0.3747, 0.7076, 0.3529, 0.9363, 0.3379, 0.9364, 0.3384, 0.7075, 0.358, 0.7076, 0.3379, 0.9364, 0.323, 0.9361, 0.3189, 0.7074, 0.3384, 0.7075, 0.323, 0.9361, 0.3083, 0.9356, 0.3021, 0.7072, 0.3189, 0.7074, 0.3083, 0.9356, 0.2939, 0.935, 0.2901, 0.7069, 0.3021, 0.7072, 0.2939, 0.935, 0.2787, 0.9343, 0.2783, 0.7068, 0.2901, 0.7069, 0.5193, 0.9343, 0.504, 0.9349, 0.5077, 0.7069, 0.5194, 0.7068, 0.504, 0.9349, 0.4895, 0.9355, 0.4952, 0.7072, 0.5077, 0.7069, 0.4895, 0.9355, 0.4748, 0.936, 0.4784, 0.7074, 0.4952, 0.7072, 0.4748, 0.936, 0.4598, 0.9362, 0.459, 0.7075, 0.4784, 0.7074, 0.4598, 0.9362, 0.4448, 0.9362, 0.4395, 0.7076, 0.459, 0.7075, 0.4448, 0.9362, 0.4299, 0.9358, 0.4227, 0.7076, 0.4395, 0.7076, 0.4299, 0.9358, 0.4148, 0.9354, 0.4101, 0.7075, 0.4227, 0.7076, 0.4148, 0.9354, 0.3987, 0.9354, 0.3984, 0.7075, 0.4101, 0.7075, 0.3984, 0.7075, 0.3867, 0.7075, 0.3864, 0.6457, 0.3984, 0.6457, 0.3867, 0.7075, 0.3747, 0.7076, 0.3748, 0.6458, 0.3864, 0.6457, 0.3747, 0.7076, 0.358, 0.7076, 0.3581, 0.6459, 0.3748, 0.6458, 0.358, 0.7076, 0.3384, 0.7075, 0.3387, 0.6458, 0.3581, 0.6459, 0.3189, 0.7074, 0.3193, 0.6457, 0.3387, 0.6458, 0.3384, 0.7075, 0.3021, 0.7072, 0.3025, 0.6454, 0.3193, 0.6457, 0.3189, 0.7074, 0.2901, 0.7069, 0.2909, 0.6452, 0.3025, 0.6454, 0.3021, 0.7072, 0.2783, 0.7068, 0.2788, 0.645, 0.2909, 0.6452, 0.2901, 0.7069, 0.5194, 0.7068, 0.5077, 0.7069, 0.5069, 0.6451, 0.519, 0.645, 0.5077, 0.7069, 0.4952, 0.7072, 0.4948, 0.6454, 0.5069, 0.6451, 0.4952, 0.7072, 0.4784, 0.7074, 0.4781, 0.6456, 0.4948, 0.6454, 0.4784, 0.7074, 0.459, 0.7075, 0.4587, 0.6458, 0.4781, 0.6456, 0.4395, 0.7076, 0.4393, 0.6459, 0.4587, 0.6458, 0.459, 0.7075, 0.4227, 0.7076, 0.4226, 0.6458, 0.4393, 0.6459, 0.4395, 0.7076, 0.4101, 0.7075, 0.4105, 0.6457, 0.4226, 0.6458, 0.4227, 0.7076, 0.3984, 0.7075, 0.3984, 0.6457, 0.4105, 0.6457, 0.4101, 0.7075, 0.3864, 0.6457, 0.3868, 0.6443, 0.3984, 0.6445, 0.3984, 0.6457, 0.3748, 0.6458, 0.3751, 0.6439, 0.3868, 0.6443, 0.3864, 0.6457, 0.3581, 0.6459, 0.3582, 0.644, 0.3751, 0.6439, 0.3748, 0.6458, 0.3387, 0.6458, 0.3387, 0.6439, 0.3582, 0.644, 0.3581, 0.6459, 0.3193, 0.6457, 0.3192, 0.6438, 0.3387, 0.6439, 0.3387, 0.6458, 0.3025, 0.6454, 0.3023, 0.6435, 0.3192, 0.6438, 0.3193, 0.6457, 0.2909, 0.6452, 0.2906, 0.6438, 0.3023, 0.6435, 0.3025, 0.6454, 0.2788, 0.645, 0.2795, 0.6438, 0.2906, 0.6438, 0.2909, 0.6452, 0.5069, 0.6451, 0.5072, 0.6437, 0.5182, 0.6437, 0.519, 0.645, 0.4948, 0.6454, 0.4951, 0.6435, 0.5072, 0.6437, 0.5069, 0.6451, 0.4781, 0.6456, 0.4782, 0.6437, 0.4951, 0.6435, 0.4948, 0.6454, 0.4587, 0.6458, 0.4587, 0.6439, 0.4782, 0.6437, 0.4781, 0.6456, 0.4393, 0.6459, 0.4391, 0.6439, 0.4587, 0.6439, 0.4587, 0.6458, 0.4226, 0.6458, 0.4222, 0.644, 0.4391, 0.6439, 0.4393, 0.6459, 0.4105, 0.6457, 0.41, 0.6443, 0.4222, 0.644, 0.4226, 0.6458, 0.3984, 0.6457, 0.3984, 0.6445, 0.41, 0.6443, 0.4105, 0.6457, 0.392, 0.4094, 0.3996, 0.4094, 0.3996, 0.4831, 0.392, 0.4831, 0.3996, 0.4094, 0.4084, 0.4094, 0.4084, 0.4831, 0.3996, 0.4831, 0.4084, 0.4094, 0.4218, 0.4094, 0.4218, 0.4831, 0.4084, 0.4831, 0.4218, 0.4094, 0.4406, 0.4094, 0.4406, 0.4831, 0.4218, 0.4831, 0.4406, 0.4094, 0.4595, 0.4094, 0.4595, 0.4831, 0.4406, 0.4831, 0.4595, 0.4094, 0.4733, 0.4094, 0.4733, 0.4831, 0.4595, 0.4831, 0.4733, 0.4094, 0.4823, 0.4094, 0.4823, 0.4831, 0.4733, 0.4831, 0.4823, 0.4094, 0.4896, 0.4094, 0.4896, 0.4831, 0.4823, 0.4831, 0.2935, 0.4094, 0.301, 0.4094, 0.301, 0.4831, 0.2935, 0.4831, 0.301, 0.4094, 0.3102, 0.4094, 0.3102, 0.4831, 0.301, 0.4831, 0.3102, 0.4094, 0.324, 0.4094, 0.324, 0.4831, 0.3102, 0.4831, 0.324, 0.4094, 0.343, 0.4094, 0.343, 0.4831, 0.324, 0.4831, 0.343, 0.4094, 0.3618, 0.4094, 0.3618, 0.4831, 0.343, 0.4831, 0.3618, 0.4094, 0.3753, 0.4094, 0.3753, 0.4831, 0.3618, 0.4831, 0.3753, 0.4094, 0.3844, 0.4094, 0.3844, 0.4831, 0.3753, 0.4831, 0.3844, 0.4094, 0.392, 0.4094, 0.392, 0.4831, 0.3844, 0.4831, 0.3996, 0.4831, 0.3996, 0.5388, 0.392, 0.5388, 0.392, 0.4831, 0.4084, 0.4831, 0.4084, 0.5388, 0.3996, 0.5388, 0.3996, 0.4831, 0.4218, 0.4831, 0.4218, 0.5388, 0.4084, 0.5388, 0.4084, 0.4831, 0.4406, 0.4831, 0.4406, 0.5388, 0.4218, 0.5388, 0.4218, 0.4831, 0.4595, 0.4831, 0.4595, 0.5388, 0.4406, 0.5388, 0.4406, 0.4831, 0.4595, 0.4831, 0.4733, 0.4831, 0.4733, 0.5388, 0.4595, 0.5388, 0.4733, 0.4831, 0.4823, 0.4831, 0.4823, 0.5388, 0.4733, 0.5388, 0.4823, 0.4831, 0.4896, 0.4831, 0.4896, 0.5388, 0.4823, 0.5388, 0.301, 0.4831, 0.301, 0.5388, 0.2935, 0.5388, 0.2935, 0.4831, 0.3102, 0.4831, 0.3102, 0.5388, 0.301, 0.5388, 0.301, 0.4831, 0.324, 0.4831, 0.324, 0.5388, 0.3102, 0.5388, 0.3102, 0.4831, 0.343, 0.4831, 0.343, 0.5388, 0.324, 0.5388, 0.324, 0.4831, 0.3618, 0.4831, 0.3618, 0.5388, 0.343, 0.5388, 0.343, 0.4831, 0.3618, 0.4831, 0.3753, 0.4831, 0.3753, 0.5388, 0.3618, 0.5388, 0.3753, 0.4831, 0.3844, 0.4831, 0.3844, 0.5388, 0.3753, 0.5388, 0.3844, 0.4831, 0.392, 0.4831, 0.392, 0.5388, 0.3844, 0.5388, 0.3173, 0.3903, 0.2907, 0.3903, 0.2907, 0.386, 0.3173, 0.3858, 0.3173, 0.3903, 0.344, 0.3903, 0.344, 0.3945, 0.3173, 0.3948, 0.3173, 0.3948, 0.3173, 0.3993, 0.2976, 0.3988, 0.2907, 0.3945, 0.3173, 0.3903, 0.3173, 0.3948, 0.2907, 0.3945, 0.2907, 0.3903, 0.2976, 0.3819, 0.3173, 0.3814, 0.3173, 0.3858, 0.2907, 0.386, 0.3173, 0.3858, 0.3173, 0.3814, 0.3371, 0.3819, 0.344, 0.386, 0.3173, 0.3903, 0.3173, 0.3858, 0.344, 0.386, 0.344, 0.3903, 0.3371, 0.3988, 0.3173, 0.3993, 0.3173, 0.3948, 0.344, 0.3945, 0.3538, 0.3833, 0.3644, 0.3849, 0.344, 0.386, 0.3371, 0.3819, 0.3644, 0.3849, 0.3679, 0.39, 0.344, 0.3903, 0.344, 0.386, 0.3644, 0.3949, 0.344, 0.3945, 0.344, 0.3903, 0.3679, 0.39, 0.344, 0.3945, 0.3644, 0.3949, 0.3537, 0.3973, 0.3371, 0.3988, 0.281, 0.3833, 0.2976, 0.3819, 0.2907, 0.386, 0.2703, 0.3849, 0.2703, 0.3849, 0.2907, 0.386, 0.2907, 0.3903, 0.2669, 0.39, 0.2704, 0.3949, 0.2669, 0.39, 0.2907, 0.3903, 0.2907, 0.3945, 0.2811, 0.3973, 0.2704, 0.3949, 0.2907, 0.3945, 0.2976, 0.3988, 0.3996, 0.5944, 0.3992, 0.609, 0.392, 0.6062, 0.392, 0.5944, 0.4084, 0.5944, 0.4082, 0.6152, 0.3992, 0.609, 0.3996, 0.5944, 0.4218, 0.5944, 0.422, 0.6245, 0.4082, 0.6152, 0.4084, 0.5944, 0.4406, 0.5944, 0.441, 0.629, 0.422, 0.6245, 0.4218, 0.5944, 0.4598, 0.6272, 0.441, 0.629, 0.4406, 0.5944, 0.4595, 0.5944, 0.4734, 0.619, 0.4598, 0.6272, 0.4595, 0.5944, 0.4733, 0.5944, 0.4821, 0.6137, 0.4734, 0.619, 0.4733, 0.5944, 0.4823, 0.5944, 0.4895, 0.613, 0.4821, 0.6137, 0.4823, 0.5944, 0.4896, 0.5944, 0.301, 0.5944, 0.301, 0.613, 0.2935, 0.6123, 0.2935, 0.5944, 0.3102, 0.5944, 0.3102, 0.6182, 0.301, 0.613, 0.301, 0.5944, 0.324, 0.5944, 0.3238, 0.6263, 0.3102, 0.6182, 0.3102, 0.5944, 0.343, 0.5944, 0.3428, 0.628, 0.3238, 0.6263, 0.324, 0.5944, 0.3617, 0.6236, 0.3428, 0.628, 0.343, 0.5944, 0.3618, 0.5944, 0.3753, 0.614, 0.3617, 0.6236, 0.3618, 0.5944, 0.3753, 0.5944, 0.3845, 0.6078, 0.3753, 0.614, 0.3753, 0.5944, 0.3844, 0.5944, 0.392, 0.6062, 0.3845, 0.6078, 0.3844, 0.5944, 0.392, 0.5944, 0.3996, 0.5388, 0.3996, 0.5944, 0.392, 0.5944, 0.392, 0.5388, 0.4084, 0.5388, 0.4084, 0.5944, 0.3996, 0.5944, 0.3996, 0.5388, 0.4218, 0.5388, 0.4218, 0.5944, 0.4084, 0.5944, 0.4084, 0.5388, 0.4406, 0.5944, 0.4218, 0.5944, 0.4218, 0.5388, 0.4406, 0.5388, 0.4595, 0.5944, 0.4406, 0.5944, 0.4406, 0.5388, 0.4595, 0.5388, 0.4733, 0.5944, 0.4595, 0.5944, 0.4595, 0.5388, 0.4733, 0.5388, 0.4823, 0.5944, 0.4733, 0.5944, 0.4733, 0.5388, 0.4823, 0.5388, 0.4896, 0.5944, 0.4823, 0.5944, 0.4823, 0.5388, 0.4896, 0.5388, 0.301, 0.5388, 0.301, 0.5944, 0.2935, 0.5944, 0.2935, 0.5388, 0.3102, 0.5388, 0.3102, 0.5944, 0.301, 0.5944, 0.301, 0.5388, 0.324, 0.5388, 0.324, 0.5944, 0.3102, 0.5944, 0.3102, 0.5388, 0.343, 0.5944, 0.324, 0.5944, 0.324, 0.5388, 0.343, 0.5388, 0.3618, 0.5944, 0.343, 0.5944, 0.343, 0.5388, 0.3618, 0.5388, 0.3753, 0.5944, 0.3618, 0.5944, 0.3618, 0.5388, 0.3753, 0.5388, 0.3844, 0.5944, 0.3753, 0.5944, 0.3753, 0.5388, 0.3844, 0.5388, 0.392, 0.5944, 0.3844, 0.5944, 0.3844, 0.5388, 0.392, 0.5388])
me_mesh_002.materials.append(mat_paintbrush3_001)
me_mesh_002.materials.append(mat_material_001)
me_mesh_002.update()
me_mesh_002.normals_split_custom_set([tuple(v) for v in zip(*[iter([0.9975, 0.001288, -0.07021, 0.9213, 0.3825, -0.07048, 0.9234, 0.3835, -0.01614, 0.9999, 0.0007517, -0.01616, 0.9213, 0.3825, -0.07048, 0.7046, 0.7061, -0.07058, 0.706, 0.708, -0.01612, 0.9234, 0.3835, -0.01614, 0.7046, 0.7061, -0.07058, 0.3809, 0.9219, -0.07047, 0.3822, 0.9239, -0.01613, 0.706, 0.708, -0.01612, 0.3809, 0.9219, -0.07047, -9.461e-05, 0.9975, -0.07038, -0.0002559, 0.9999, -0.01615, 0.3822, 0.9239, -0.01613, -9.461e-05, 0.9975, -0.07038, -0.3826, 0.9212, -0.07047, -0.3835, 0.9234, -0.01614, -0.0002559, 0.9999, -0.01615, -0.3826, 0.9212, -0.07047, -0.7064, 0.7043, -0.07063, -0.7081, 0.706, -0.01615, -0.3835, 0.9234, -0.01614, -0.7064, 0.7043, -0.07063, -0.9219, 0.3809, -0.07069, -0.9241, 0.3818, -0.01613, -0.7081, 0.706, -0.01615, -0.9219, 0.3809, -0.07069, -0.9975, -0.001612, -0.07079, -0.9999, -0.001069, -0.01615, -0.9241, 0.3818, -0.01613, -0.9975, -0.001612, -0.07079, -0.9212, -0.3827, -0.0708, -0.9233, -0.3837, -0.01614, -0.9999, -0.001069, -0.01615, -0.9212, -0.3827, -0.0708, -0.7048, -0.7059, -0.07059, -0.7066, -0.7075, -0.01615, -0.9233, -0.3837, -0.01614, -0.7048, -0.7059, -0.07059, -0.3804, -0.9221, -0.07031, -0.3816, -0.9242, -0.01618, -0.7066, -0.7075, -0.01615, -0.3804, -0.9221, -0.07031, 0.0004712, -0.9975, -0.07039, 0.001037, -0.9999, -0.01616, -0.3816, -0.9242, -0.01618, 0.0004712, -0.9975, -0.07039, 0.3829, -0.9211, -0.07054, 0.3838, -0.9233, -0.01614, 0.001037, -0.9999, -0.01616, 0.3829, -0.9211, -0.07054, 0.706, -0.7047, -0.07041, 0.7076, -0.7064, -0.01615, 0.3838, -0.9233, -0.01614, 0.706, -0.7047, -0.07041, 0.9218, -0.3813, -0.07016, 0.924, -0.382, -0.01616, 0.7076, -0.7064, -0.01615, 0.9218, -0.3813, -0.07016, 0.9975, 0.001288, -0.07021, 0.9999, 0.0007517, -0.01616, 0.924, -0.382, -0.01616, 0.9213, 0.3825, -0.07048, 0.9975, 0.001288, -0.07021, 0.8673, 0.001404, -0.4977, 0.7984, 0.3556, -0.4859, 0.7046, 0.7061, -0.07058, 0.9213, 0.3825, -0.07048, 0.7984, 0.3556, -0.4859, 0.628, 0.629, -0.4582, 0.3809, 0.9219, -0.07047, 0.7046, 0.7061, -0.07058, 0.628, 0.629, -0.4582, 0.3537, 0.805, -0.4764, -9.461e-05, 0.9975, -0.07038, 0.3809, 0.9219, -0.07047, 0.3537, 0.805, -0.4764, -0.0001355, 0.8766, -0.4813, -0.3826, 0.9212, -0.07047, -9.461e-05, 0.9975, -0.07038, -0.0001355, 0.8766, -0.4813, -0.3555, 0.8044, -0.476, -0.7064, 0.7043, -0.07063, -0.3826, 0.9212, -0.07047, -0.3555, 0.8044, -0.476, -0.6294, 0.6278, -0.458, -0.9219, 0.3809, -0.07069, -0.7064, 0.7043, -0.07063, -0.6294, 0.6278, -0.458, -0.7992, 0.3542, -0.4856, -0.9975, -0.001612, -0.07079, -0.9219, 0.3809, -0.07069, -0.7992, 0.3542, -0.4856, -0.8671, -0.001576, -0.4981, -0.9212, -0.3827, -0.0708, -0.9975, -0.001612, -0.07079, -0.8671, -0.001576, -0.4981, -0.7983, -0.3554, -0.4862, -0.7048, -0.7059, -0.07059, -0.9212, -0.3827, -0.0708, -0.7983, -0.3554, -0.4862, -0.6282, -0.6286, -0.4585, -0.3804, -0.9221, -0.07031, -0.7048, -0.7059, -0.07059, -0.6282, -0.6286, -0.4585, -0.3538, -0.8049, -0.4764, 0.0004712, -0.9975, -0.07039, -0.3804, -0.9221, -0.07031, -0.3538, -0.8049, -0.4764, -5.76e-05, -0.8766, -0.4813, 0.3829, -0.9211, -0.07054, 0.0004712, -0.9975, -0.07039, -5.76e-05, -0.8766, -0.4813, 0.3552, -0.8045, -0.4761, 0.706, -0.7047, -0.07041, 0.3829, -0.9211, -0.07054, 0.3552, -0.8045, -0.4761, 0.6293, -0.6281, -0.4577, 0.9218, -0.3813, -0.07016, 0.706, -0.7047, -0.07041, 0.6293, -0.6281, -0.4577, 0.7994, -0.3542, -0.4853, 0.9975, 0.001288, -0.07021, 0.9218, -0.3813, -0.07016, 0.7994, -0.3542, -0.4853, 0.8673, 0.001404, -0.4977, -0.0001058, -0.0002737, -1.0, -0.3956, -0.0005797, -0.9184, -0.3574, 0.3918, -0.8478, -0.0003441, 0.4599, -0.888, -0.0001058, -0.0002737, -1.0, 0.3951, 0.000654, -0.9186, 0.3574, -0.3917, -0.8478, 0.0001728, -0.46, -0.8879, 0.0001728, -0.46, -0.8879, -5.76e-05, -0.8766, -0.4813, -0.3538, -0.8049, -0.4764, -0.3567, -0.3921, -0.8479, -0.0001058, -0.0002737, -1.0, 0.0001728, -0.46, -0.8879, -0.3567, -0.3921, -0.8479, -0.3956, -0.0005797, -0.9184, -0.3555, 0.8044, -0.476, -0.0001355, 0.8766, -0.4813, -0.0003441, 0.4599, -0.888, -0.3574, 0.3918, -0.8478, -0.0003441, 0.4599, -0.888, -0.0001355, 0.8766, -0.4813, 0.3537, 0.805, -0.4764, 0.3567, 0.3921, -0.8479, -0.0001058, -0.0002737, -1.0, -0.0003441, 0.4599, -0.888, 0.3567, 0.3921, -0.8479, 0.3951, 0.000654, -0.9186, 0.3552, -0.8045, -0.4761, -5.76e-05, -0.8766, -0.4813, 0.0001728, -0.46, -0.8879, 0.3574, -0.3917, -0.8478, -0.6282, -0.6286, -0.4585, -0.7983, -0.3554, -0.4862, -0.3567, -0.3921, -0.8479, -0.3538, -0.8049, -0.4764, -0.3956, -0.0005797, -0.9184, -0.3567, -0.3921, -0.8479, -0.7983, -0.3554, -0.4862, -0.8671, -0.001576, -0.4981, -0.7992, 0.3542, -0.4856, -0.3574, 0.3918, -0.8478, -0.3956, -0.0005797, -0.9184, -0.8671, -0.001576, -0.4981, -0.3574, 0.3918, -0.8478, -0.7992, 0.3542, -0.4856, -0.6294, 0.6278, -0.458, -0.3555, 0.8044, -0.476, 0.628, 0.629, -0.4582, 0.7984, 0.3556, -0.4859, 0.3567, 0.3921, -0.8479, 0.3537, 0.805, -0.4764, 0.3951, 0.000654, -0.9186, 0.3567, 0.3921, -0.8479, 0.7984, 0.3556, -0.4859, 0.8673, 0.001404, -0.4977, 0.7994, -0.3542, -0.4853, 0.3574, -0.3917, -0.8478, 0.3951, 0.000654, -0.9186, 0.8673, 0.001404, -0.4977, 0.3574, -0.3917, -0.8478, 0.7994, -0.3542, -0.4853, 0.6293, -0.6281, -0.4577, 0.3552, -0.8045, -0.4761, 0.9999, 0.0007517, -0.01616, 0.9234, 0.3835, -0.01614, 0.9232, 0.3838, -0.02171, 0.9998, 0.0005417, -0.02171, 0.9234, 0.3835, -0.01614, 0.706, 0.708, -0.01612, 0.7059, 0.7079, -0.02169, 0.9232, 0.3838, -0.02171, 0.706, 0.708, -0.01612, 0.3822, 0.9239, -0.01613, 0.3823, 0.9238, -0.02169, 0.7059, 0.7079, -0.02169, 0.3822, 0.9239, -0.01613, -0.0002559, 0.9999, -0.01615, -0.0005336, 0.9998, -0.02169, 0.3823, 0.9238, -0.02169, -0.0002559, 0.9999, -0.01615, -0.3835, 0.9234, -0.01614, -0.3834, 0.9233, -0.02167, -0.0005336, 0.9998, -0.02169, -0.3835, 0.9234, -0.01614, -0.7081, 0.706, -0.01615, -0.7078, 0.706, -0.02169, -0.3834, 0.9233, -0.02167, -0.7081, 0.706, -0.01615, -0.9241, 0.3818, -0.01613, -0.924, 0.3819, -0.02169, -0.7078, 0.706, -0.02169, -0.9241, 0.3818, -0.01613, -0.9999, -0.001069, -0.01615, -0.9998, -0.0007419, -0.0217, -0.924, 0.3819, -0.02169, -0.9999, -0.001069, -0.01615, -0.9233, -0.3837, -0.01614, -0.9233, -0.3836, -0.0217, -0.9998, -0.0007419, -0.0217, -0.9233, -0.3837, -0.01614, -0.7066, -0.7075, -0.01615, -0.7067, -0.7071, -0.02172, -0.9233, -0.3836, -0.0217, -0.7066, -0.7075, -0.01615, -0.3816, -0.9242, -0.01618, -0.3818, -0.924, -0.02173, -0.7067, -0.7071, -0.02172, -0.3816, -0.9242, -0.01618, 0.001037, -0.9999, -0.01616, 0.001502, -0.9998, -0.02171, -0.3818, -0.924, -0.02173, 0.001037, -0.9999, -0.01616, 0.3838, -0.9233, -0.01614, 0.3839, -0.9231, -0.02169, 0.001502, -0.9998, -0.02171, 0.3838, -0.9233, -0.01614, 0.7076, -0.7064, -0.01615, 0.7075, -0.7064, -0.02168, 0.3839, -0.9231, -0.02169, 0.7076, -0.7064, -0.01615, 0.924, -0.382, -0.01616, 0.9239, -0.3821, -0.02169, 0.7075, -0.7064, -0.02168, 0.924, -0.382, -0.01616, 0.9999, 0.0007517, -0.01616, 0.9998, 0.0005417, -0.02171, 0.9239, -0.3821, -0.02169, 0.9998, 0.0005417, -0.02171, 0.9232, 0.3838, -0.02171, 0.9232, 0.3838, -0.01957, 0.9998, 0.0006287, -0.01956, 0.9232, 0.3838, -0.02171, 0.7059, 0.7079, -0.02169, 0.7061, 0.7078, -0.01958, 0.9232, 0.3838, -0.01957, 0.7059, 0.7079, -0.02169, 0.3823, 0.9238, -0.02169, 0.382, 0.9239, -0.01959, 0.7061, 0.7078, -0.01958, 0.3823, 0.9238, -0.02169, -0.0005336, 0.9998, -0.02169, -0.0007333, 0.9998, -0.01957, 0.382, 0.9239, -0.01959, -0.0005336, 0.9998, -0.02169, -0.3834, 0.9233, -0.02167, -0.3832, 0.9234, -0.01957, -0.0007333, 0.9998, -0.01957, -0.3834, 0.9233, -0.02167, -0.7078, 0.706, -0.02169, -0.7077, 0.7062, -0.01958, -0.3832, 0.9234, -0.01957, -0.7078, 0.706, -0.02169, -0.924, 0.3819, -0.02169, -0.924, 0.3818, -0.01958, -0.7077, 0.7062, -0.01958, -0.924, 0.3819, -0.02169, -0.9998, -0.0007419, -0.0217, -0.9998, -0.0006327, -0.01958, -0.924, 0.3818, -0.01958, -0.9998, -0.0007419, -0.0217, -0.9233, -0.3836, -0.0217, -0.9234, -0.3834, -0.01958, -0.9998, -0.0006327, -0.01958, -0.9233, -0.3836, -0.0217, -0.7067, -0.7071, -0.02172, -0.7066, -0.7074, -0.01957, -0.9234, -0.3834, -0.01958, -0.7067, -0.7071, -0.02172, -0.3818, -0.924, -0.02173, -0.3819, -0.924, -0.01956, -0.7066, -0.7074, -0.01957, -0.3818, -0.924, -0.02173, 0.001502, -0.9998, -0.02171, 0.001293, -0.9998, -0.01958, -0.3819, -0.924, -0.01956, 0.001502, -0.9998, -0.02171, 0.3839, -0.9231, -0.02169, 0.384, -0.9231, -0.01959, 0.001293, -0.9998, -0.01958, 0.3839, -0.9231, -0.02169, 0.7075, -0.7064, -0.02168, 0.7076, -0.7063, -0.01958, 0.384, -0.9231, -0.01959, 0.7075, -0.7064, -0.02168, 0.9239, -0.3821, -0.02169, 0.9239, -0.3821, -0.01956, 0.7076, -0.7063, -0.01958, 0.9239, -0.3821, -0.02169, 0.9998, 0.0005417, -0.02171, 0.9998, 0.0006287, -0.01956, 0.9239, -0.3821, -0.01956, 0.9998, 0.0006287, -0.01956, 0.9232, 0.3838, -0.01957, 0.9235, 0.3835, -0.01234, 0.9999, 0.0007663, -0.01234, 0.9232, 0.3838, -0.01957, 0.7061, 0.7078, -0.01958, 0.7065, 0.7076, -0.01236, 0.9235, 0.3835, -0.01234, 0.7061, 0.7078, -0.01958, 0.382, 0.9239, -0.01959, 0.3817, 0.9242, -0.01236, 0.7065, 0.7076, -0.01236, 0.382, 0.9239, -0.01959, -0.0007333, 0.9998, -0.01957, -0.000959, 0.9999, -0.01233, 0.3817, 0.9242, -0.01236, -0.0007333, 0.9998, -0.01957, -0.3832, 0.9234, -0.01957, -0.3832, 0.9236, -0.01234, -0.000959, 0.9999, -0.01233, -0.3832, 0.9234, -0.01957, -0.7077, 0.7062, -0.01958, -0.7077, 0.7064, -0.01237, -0.3832, 0.9236, -0.01234, -0.7077, 0.7062, -0.01958, -0.924, 0.3818, -0.01958, -0.9242, 0.3817, -0.01237, -0.7077, 0.7064, -0.01237, -0.924, 0.3818, -0.01958, -0.9998, -0.0006327, -0.01958, -0.9999, -0.0008159, -0.01237, -0.9242, 0.3817, -0.01237, -0.9998, -0.0006327, -0.01958, -0.9234, -0.3834, -0.01958, -0.9235, -0.3835, -0.01235, -0.9999, -0.0008159, -0.01237, -0.9234, -0.3834, -0.01958, -0.7066, -0.7074, -0.01957, -0.7063, -0.7078, -0.01233, -0.9235, -0.3835, -0.01235, -0.7066, -0.7074, -0.01957, -0.3819, -0.924, -0.01956, -0.382, -0.9241, -0.01232, -0.7063, -0.7078, -0.01233, -0.3819, -0.924, -0.01956, 0.001293, -0.9998, -0.01958, 0.0007942, -0.9999, -0.01233, -0.382, -0.9241, -0.01232, 0.001293, -0.9998, -0.01958, 0.384, -0.9231, -0.01959, 0.3836, -0.9234, -0.01237, 0.0007942, -0.9999, -0.01233, 0.384, -0.9231, -0.01959, 0.7076, -0.7063, -0.01958, 0.7078, -0.7063, -0.01239, 0.3836, -0.9234, -0.01237, 0.7076, -0.7063, -0.01958, 0.9239, -0.3821, -0.01956, 0.9241, -0.382, -0.01236, 0.7078, -0.7063, -0.01239, 0.9239, -0.3821, -0.01956, 0.9998, 0.0006287, -0.01956, 0.9999, 0.0007663, -0.01234, 0.9241, -0.382, -0.01236, 0.9999, 0.0007663, -0.01234, 0.9235, 0.3835, -0.01234, 0.9235, 0.3835, -0.002682, 1.0, 0.0006626, -0.002688, 0.9235, 0.3835, -0.01234, 0.7065, 0.7076, -0.01236, 0.7066, 0.7076, -0.002676, 0.9235, 0.3835, -0.002682, 0.7065, 0.7076, -0.01236, 0.3817, 0.9242, -0.01236, 0.3813, 0.9244, -0.002666, 0.7066, 0.7076, -0.002676, 0.3817, 0.9242, -0.01236, -0.000959, 0.9999, -0.01233, -0.001138, 1.0, -0.002665, 0.3813, 0.9244, -0.002666, -0.000959, 0.9999, -0.01233, -0.3832, 0.9236, -0.01234, -0.3832, 0.9236, -0.00267, -0.001138, 1.0, -0.002665, -0.3832, 0.9236, -0.01234, -0.7077, 0.7064, -0.01237, -0.7076, 0.7066, -0.00267, -0.3832, 0.9236, -0.00267, -0.7077, 0.7064, -0.01237, -0.9242, 0.3817, -0.01237, -0.9243, 0.3817, -0.002679, -0.7076, 0.7066, -0.00267, -0.9242, 0.3817, -0.01237, -0.9999, -0.0008159, -0.01237, -1.0, -0.001131, -0.002674, -0.9243, 0.3817, -0.002679, -0.9999, -0.0008159, -0.01237, -0.9235, -0.3835, -0.01235, -0.9235, -0.3836, -0.002659, -1.0, -0.001131, -0.002674, -0.9235, -0.3835, -0.01235, -0.7063, -0.7078, -0.01233, -0.7063, -0.7079, -0.002661, -0.9235, -0.3836, -0.002659, -0.7063, -0.7078, -0.01233, -0.382, -0.9241, -0.01232, -0.382, -0.9242, -0.002667, -0.7063, -0.7079, -0.002661, -0.382, -0.9241, -0.01232, 0.0007942, -0.9999, -0.01233, 0.0005807, -1.0, -0.002668, -0.382, -0.9242, -0.002667, 0.0007942, -0.9999, -0.01233, 0.3836, -0.9234, -0.01237, 0.3832, -0.9237, -0.002683, 0.0005807, -1.0, -0.002668, 0.3836, -0.9234, -0.01237, 0.7078, -0.7063, -0.01239, 0.708, -0.7062, -0.002692, 0.3832, -0.9237, -0.002683, 0.7078, -0.7063, -0.01239, 0.9241, -0.382, -0.01236, 0.9242, -0.3818, -0.002687, 0.708, -0.7062, -0.002692, 0.9241, -0.382, -0.01236, 0.9999, 0.0007663, -0.01234, 1.0, 0.0006626, -0.002688, 0.9242, -0.3818, -0.002687, 1.0, 0.0006626, -0.002688, 0.9235, 0.3835, -0.002682, 0.9235, 0.3835, 0.0, 1.0, 0.0005766, 0.0, 0.9235, 0.3835, -0.002682, 0.7066, 0.7076, -0.002676, 0.7065, 0.7077, 0.0, 0.9235, 0.3835, 0.0, 0.7066, 0.7076, -0.002676, 0.3813, 0.9244, -0.002666, 0.3812, 0.9245, 0.0, 0.7065, 0.7077, 0.0, 0.3813, 0.9244, -0.002666, -0.001138, 1.0, -0.002665, -0.001154, 1.0, 0.0, 0.3812, 0.9245, 0.0, -0.001138, 1.0, -0.002665, -0.3832, 0.9236, -0.00267, -0.3833, 0.9236, 0.0, -0.001154, 1.0, 0.0, -0.3832, 0.9236, -0.00267, -0.7076, 0.7066, -0.00267, -0.7076, 0.7066, 0.0, -0.3833, 0.9236, 0.0, -0.7076, 0.7066, -0.00267, -0.9243, 0.3817, -0.002679, -0.9243, 0.3816, 0.0, -0.7076, 0.7066, 0.0, -0.9243, 0.3817, -0.002679, -1.0, -0.001131, -0.002674, -1.0, -0.001269, 0.0, -0.9243, 0.3816, 0.0, -1.0, -0.001131, -0.002674, -0.9235, -0.3836, -0.002659, -0.9235, -0.3836, 0.0, -1.0, -0.001269, 0.0, -0.9235, -0.3836, -0.002659, -0.7063, -0.7079, -0.002661, -0.7064, -0.7078, 0.0, -0.9235, -0.3836, 0.0, -0.7063, -0.7079, -0.002661, -0.382, -0.9242, -0.002667, -0.382, -0.9242, 0.0, -0.7064, -0.7078, 0.0, -0.382, -0.9242, -0.002667, 0.0005807, -1.0, -0.002668, 0.0005768, -1.0, 0.0, -0.382, -0.9242, 0.0, 0.0005807, -1.0, -0.002668, 0.3832, -0.9237, -0.002683, 0.383, -0.9237, 0.0, 0.0005768, -1.0, 0.0, 0.3832, -0.9237, -0.002683, 0.708, -0.7062, -0.002692, 0.708, -0.7062, 0.0, 0.383, -0.9237, 0.0, 0.708, -0.7062, -0.002692, 0.9242, -0.3818, -0.002687, 0.9242, -0.3818, 0.0, 0.708, -0.7062, 0.0, 0.9242, -0.3818, -0.002687, 1.0, 0.0006626, -0.002688, 1.0, 0.0005766, 0.0, 0.9242, -0.3818, 0.0, 1.0, 0.0005766, 0.0, 0.9235, 0.3835, 0.0, 0.8906, 0.4547, -0.001694, 0.9999, 0.0001162, -0.012, 0.9235, 0.3835, 0.0, 0.7065, 0.7077, 0.0, 0.6178, 0.786, 0.02155, 0.8906, 0.4547, -0.001694, 0.7065, 0.7077, 0.0, 0.3812, 0.9245, 0.0, 0.3121, 0.9492, 0.04084, 0.6178, 0.786, 0.02155, 0.3812, 0.9245, 0.0, -0.001154, 1.0, 0.0, -0.001971, 0.9989, 0.04767, 0.3121, 0.9492, 0.04084, -0.001154, 1.0, 0.0, -0.3833, 0.9236, 0.0, -0.316, 0.9479, 0.04101, -0.001971, 0.9989, 0.04767, -0.3833, 0.9236, 0.0, -0.7076, 0.7066, 0.0, -0.6203, 0.784, 0.02188, -0.316, 0.9479, 0.04101, -0.7076, 0.7066, 0.0, -0.9243, 0.3816, 0.0, -0.8915, 0.453, -0.001453, -0.6203, 0.784, 0.02188, -0.9243, 0.3816, 0.0, -1.0, -0.001269, 0.0, -0.9999, -0.0005545, -0.01225, -0.8915, 0.453, -0.001453, -1.0, -0.001269, 0.0, -0.9235, -0.3836, 0.0, -0.8948, -0.4465, -0.002793, -0.9999, -0.0005545, -0.01225, -0.9235, -0.3836, 0.0, -0.7064, -0.7078, 0.0, -0.6252, -0.7802, 0.01919, -0.8948, -0.4465, -0.002793, -0.7064, -0.7078, 0.0, -0.382, -0.9242, 0.0, -0.3128, -0.9491, 0.03814, -0.6252, -0.7802, 0.01919, -0.382, -0.9242, 0.0, 0.0005768, -1.0, 0.0, 0.001778, -0.999, 0.04503, -0.3128, -0.9491, 0.03814, 0.0005768, -1.0, 0.0, 0.383, -0.9237, 0.0, 0.316, -0.948, 0.03851, 0.001778, -0.999, 0.04503, 0.383, -0.9237, 0.0, 0.708, -0.7062, 0.0, 0.6279, -0.778, 0.01986, 0.316, -0.948, 0.03851, 0.708, -0.7062, 0.0, 0.9242, -0.3818, 0.0, 0.8955, -0.445, -0.002109, 0.6279, -0.778, 0.01986, 0.9242, -0.3818, 0.0, 1.0, 0.0005766, 0.0, 0.9999, 0.0001162, -0.012, 0.8955, -0.445, -0.002109, 0.9999, 0.0001162, -0.012, 0.8906, 0.4547, -0.001694, 0.7923, 0.6099, -0.01519, 0.9996, -0.0005683, -0.027, 0.8906, 0.4547, -0.001694, 0.6178, 0.786, 0.02155, 0.3947, 0.9187, 0.01198, 0.7923, 0.6099, -0.01519, 0.6178, 0.786, 0.02155, 0.3121, 0.9492, 0.04084, 0.1775, 0.9836, 0.03283, 0.3947, 0.9187, 0.01198, 0.3121, 0.9492, 0.04084, -0.001971, 0.9989, 0.04767, -0.003721, 0.9992, 0.04012, 0.1775, 0.9836, 0.03283, -0.001971, 0.9989, 0.04767, -0.316, 0.9479, 0.04101, -0.1853, 0.9821, 0.03315, -0.003721, 0.9992, 0.04012, -0.316, 0.9479, 0.04101, -0.6203, 0.784, 0.02188, -0.4013, 0.9159, 0.01243, -0.1853, 0.9821, 0.03315, -0.6203, 0.784, 0.02188, -0.8915, 0.453, -0.001453, -0.7938, 0.608, -0.01489, -0.4013, 0.9159, 0.01243, -0.8915, 0.453, -0.001453, -0.9999, -0.0005545, -0.01225, -0.9996, 0.0007629, -0.02721, -0.7938, 0.608, -0.01489, -0.9999, -0.0005545, -0.01225, -0.8948, -0.4465, -0.002793, -0.8134, -0.5815, -0.01649, -0.9996, 0.0007629, -0.02721, -0.8948, -0.4465, -0.002793, -0.6252, -0.7802, 0.01919, -0.4287, -0.9034, 0.009272, -0.8134, -0.5815, -0.01649, -0.6252, -0.7802, 0.01919, -0.3128, -0.9491, 0.03814, -0.1778, -0.9836, 0.03017, -0.4287, -0.9034, 0.009272, -0.3128, -0.9491, 0.03814, 0.001778, -0.999, 0.04503, 0.00399, -0.9993, 0.03738, -0.1778, -0.9836, 0.03017, 0.001778, -0.999, 0.04503, 0.316, -0.948, 0.03851, 0.1854, -0.9822, 0.0305, 0.00399, -0.9993, 0.03738, 0.316, -0.948, 0.03851, 0.6279, -0.778, 0.01986, 0.4346, -0.9006, 0.009901, 0.1854, -0.9822, 0.0305, 0.6279, -0.778, 0.01986, 0.8955, -0.445, -0.002109, 0.8145, -0.58, -0.01581, 0.4346, -0.9006, 0.009901, 0.8955, -0.445, -0.002109, 0.9999, 0.0001162, -0.012, 0.9996, -0.0005683, -0.027, 0.8145, -0.58, -0.01581, 0.9996, -0.0005683, -0.027, 0.7923, 0.6099, -0.01519, 0.7157, 0.6979, -0.0266, 0.9996, -0.001148, -0.02993, 0.7923, 0.6099, -0.01519, 0.3947, 0.9187, 0.01198, 0.254, 0.9671, -0.01738, 0.7157, 0.6979, -0.0266, 0.3947, 0.9187, 0.01198, 0.1775, 0.9836, 0.03283, 0.1084, 0.994, -0.01516, 0.254, 0.9671, -0.01738, 0.1775, 0.9836, 0.03283, -0.003721, 0.9992, 0.04012, -0.004579, 0.9999, -0.01498, 0.1084, 0.994, -0.01516, -0.1853, 0.9821, 0.03315, -0.1183, 0.9929, -0.01485, -0.004579, 0.9999, -0.01498, -0.003721, 0.9992, 0.04012, -0.4013, 0.9159, 0.01243, -0.263, 0.9646, -0.01713, -0.1183, 0.9929, -0.01485, -0.1853, 0.9821, 0.03315, -0.7938, 0.608, -0.01489, -0.7177, 0.6958, -0.02642, -0.263, 0.9646, -0.01713, -0.4013, 0.9159, 0.01243, -0.9996, 0.0007629, -0.02721, -0.9996, 0.001534, -0.02985, -0.7177, 0.6958, -0.02642, -0.7938, 0.608, -0.01489, -0.9996, 0.0007629, -0.02721, -0.8134, -0.5815, -0.01649, -0.7522, -0.6584, -0.02682, -0.9996, 0.001534, -0.02985, -0.8134, -0.5815, -0.01649, -0.4287, -0.9034, 0.009272, -0.307, -0.9515, -0.0183, -0.7522, -0.6584, -0.02682, -0.4287, -0.9034, 0.009272, -0.1778, -0.9836, 0.03017, -0.1088, -0.994, -0.01507, -0.307, -0.9515, -0.0183, -0.1778, -0.9836, 0.03017, 0.00399, -0.9993, 0.03738, 0.005053, -0.9999, -0.01513, -0.1088, -0.994, -0.01507, 0.1854, -0.9822, 0.0305, 0.1185, -0.9928, -0.01518, 0.005053, -0.9999, -0.01513, 0.00399, -0.9993, 0.03738, 0.4346, -0.9006, 0.009901, 0.3151, -0.9489, -0.01839, 0.1185, -0.9928, -0.01518, 0.1854, -0.9822, 0.0305, 0.8145, -0.58, -0.01581, 0.7537, -0.6567, -0.02684, 0.3151, -0.9489, -0.01839, 0.4346, -0.9006, 0.009901, 0.9996, -0.0005683, -0.027, 0.9996, -0.001148, -0.02993, 0.7537, -0.6567, -0.02684, 0.8145, -0.58, -0.01581, 0.03403, 0.03018, 0.999, 0.04968, 0.02981, 0.9983, 0.08353, -0.0009272, 0.9965, 0.08352, -0.0008599, 0.9965, 0.004974, 0.02213, 0.9997, 0.005468, 0.02335, 0.9997, 0.04968, 0.02981, 0.9983, 0.03403, 0.03018, 0.999, 0.001204, 0.01226, 0.9999, 0.001253, 0.01242, 0.9999, 0.005468, 0.02335, 0.9997, 0.004974, 0.02213, 0.9997, -4.795e-05, 0.009876, 1.0, -5.129e-05, 0.009876, 1.0, 0.001253, 0.01242, 0.9999, 0.001204, 0.01226, 0.9999, -0.00132, 0.01223, 0.9999, -0.00139, 0.01245, 0.9999, -5.129e-05, 0.009876, 1.0, -4.795e-05, 0.009876, 1.0, -0.005154, 0.0221, 0.9997, -0.005738, 0.02351, 0.9997, -0.00139, 0.01245, 0.9999, -0.00132, 0.01223, 0.9999, -0.03459, 0.0304, 0.9989, -0.05019, 0.03009, 0.9983, -0.005738, 0.02351, 0.9997, -0.005154, 0.0221, 0.9997, -0.08398, -0.0006269, 0.9965, -0.08397, -0.0006078, 0.9965, -0.05019, 0.03009, 0.9983, -0.03459, 0.0304, 0.9989, -0.04002, -0.03352, 0.9986, -0.05625, -0.03254, 0.9979, -0.08397, -0.0006078, 0.9965, -0.08398, -0.0006269, 0.9965, -0.007064, -0.02374, 0.9997, -0.008272, -0.02588, 0.9996, -0.05625, -0.03254, 0.9979, -0.04002, -0.03352, 0.9986, -0.001195, -0.01216, 0.9999, -0.001254, -0.01235, 0.9999, -0.008272, -0.02588, 0.9996, -0.007064, -0.02374, 0.9997, 4.937e-05, -0.009781, 1.0, 5.267e-05, -0.009781, 1.0, -0.001254, -0.01235, 0.9999, -0.001195, -0.01216, 0.9999, 0.001307, -0.01213, 0.9999, 0.001376, -0.01236, 0.9999, 5.267e-05, -0.009781, 1.0, 4.937e-05, -0.009781, 1.0, 0.007258, -0.02365, 0.9997, 0.008556, -0.02591, 0.9996, 0.001376, -0.01236, 0.9999, 0.001307, -0.01213, 0.9999, 0.03986, -0.03359, 0.9986, 0.05657, -0.03263, 0.9979, 0.008556, -0.02591, 0.9996, 0.007258, -0.02365, 0.9997, 0.08352, -0.0008599, 0.9965, 0.08353, -0.0009272, 0.9965, 0.05657, -0.03263, 0.9979, 0.03986, -0.03359, 0.9986, 0.9998, 0.000275, -0.01911, 0.6794, 0.7338, 0.001425, 0.6769, 0.7356, 0.02468, 0.9999, 0.0005552, 0.01321, 0.6794, 0.7338, 0.001425, 0.2231, 0.9745, 0.0228, 0.2141, 0.9763, 0.03289, 0.6769, 0.7356, 0.02468, 0.2231, 0.9745, 0.0228, 0.1024, 0.9943, 0.02942, 0.09843, 0.9944, 0.03731, 0.2141, 0.9763, 0.03289, 0.1024, 0.9943, 0.02942, -0.002433, 0.9995, 0.03094, 0.0002948, 0.9993, 0.03829, 0.09843, 0.9944, 0.03731, -0.002433, 0.9995, 0.03094, -0.1073, 0.9939, 0.02681, -0.0977, 0.9946, 0.03376, 0.0002948, 0.9993, 0.03829, -0.1073, 0.9939, 0.02681, -0.2276, 0.9736, 0.0182, -0.2136, 0.9766, 0.02633, -0.0977, 0.9946, 0.03376, -0.2276, 0.9736, 0.0182, -0.6815, 0.7318, -0.002953, -0.6772, 0.7356, 0.01731, -0.2136, 0.9766, 0.02633, -0.6815, 0.7318, -0.002953, -0.9998, -0.001293, -0.01908, -0.9999, -0.001642, 0.01092, -0.6772, 0.7356, 0.01731, -0.9998, -0.001293, -0.01908, -0.7166, -0.6975, -0.0008755, -0.7109, -0.703, 0.02166, -0.9999, -0.001642, 0.01092, -0.7166, -0.6975, -0.0008755, -0.272, -0.9621, 0.0215, -0.2619, -0.9645, 0.03257, -0.7109, -0.703, 0.02166, -0.272, -0.9621, 0.0215, -0.1023, -0.9943, 0.03, -0.09811, -0.9944, 0.03824, -0.2619, -0.9645, 0.03257, -0.1023, -0.9943, 0.03, 0.002439, -0.9995, 0.03158, -0.0002536, -0.9992, 0.03944, -0.09811, -0.9944, 0.03824, 0.002439, -0.9995, 0.03158, 0.1073, -0.9938, 0.02751, 0.09772, -0.9946, 0.03509, -0.0002536, -0.9992, 0.03944, 0.1073, -0.9938, 0.02751, 0.2766, -0.9608, 0.01709, 0.2615, -0.9648, 0.02699, 0.09772, -0.9946, 0.03509, 0.2766, -0.9608, 0.01709, 0.7191, -0.6949, -0.005095, 0.712, -0.7019, 0.01752, 0.2615, -0.9648, 0.02699, 0.7191, -0.6949, -0.005095, 0.9998, 0.000275, -0.01911, 0.9999, 0.0005552, 0.01321, 0.712, -0.7019, 0.01752, 0.6769, 0.7356, 0.02468, 0.6587, 0.7484, 0.07736, 0.9961, 0.001416, 0.08868, 0.9999, 0.0005552, 0.01321, 0.2141, 0.9763, 0.03289, 0.2021, 0.9779, 0.05248, 0.6587, 0.7484, 0.07736, 0.6769, 0.7356, 0.02468, 0.09843, 0.9944, 0.03731, 0.09401, 0.9943, 0.05073, 0.2021, 0.9779, 0.05248, 0.2141, 0.9763, 0.03289, 0.0002948, 0.9993, 0.03829, 0.00561, 0.9987, 0.04991, 0.09401, 0.9943, 0.05073, 0.09843, 0.9944, 0.03731, -0.0977, 0.9946, 0.03376, -0.08105, 0.9956, 0.04646, 0.00561, 0.9987, 0.04991, 0.0002948, 0.9993, 0.03829, -0.0977, 0.9946, 0.03376, -0.2136, 0.9766, 0.02633, -0.1891, 0.981, 0.04421, -0.08105, 0.9956, 0.04646, -0.2136, 0.9766, 0.02633, -0.6772, 0.7356, 0.01731, -0.6554, 0.7523, 0.06749, -0.1891, 0.981, 0.04421, -0.6772, 0.7356, 0.01731, -0.9999, -0.001642, 0.01092, -0.9965, -0.001907, 0.08392, -0.6554, 0.7523, 0.06749, -0.7109, -0.703, 0.02166, -0.691, -0.7191, 0.07425, -0.9965, -0.001907, 0.08392, -0.9999, -0.001642, 0.01092, -0.2619, -0.9645, 0.03257, -0.2473, -0.9674, 0.05469, -0.691, -0.7191, 0.07425, -0.7109, -0.703, 0.02166, -0.09811, -0.9944, 0.03824, -0.09355, -0.9943, 0.05205, -0.2473, -0.9674, 0.05469, -0.2619, -0.9645, 0.03257, -0.0002536, -0.9992, 0.03944, -0.00586, -0.9987, 0.05155, -0.09355, -0.9943, 0.05205, -0.09811, -0.9944, 0.03824, 0.09772, -0.9946, 0.03509, 0.08102, -0.9955, 0.04837, -0.00586, -0.9987, 0.05155, -0.0002536, -0.9992, 0.03944, 0.09772, -0.9946, 0.03509, 0.2615, -0.9648, 0.02699, 0.2344, -0.9709, 0.04835, 0.08102, -0.9955, 0.04837, 0.2615, -0.9648, 0.02699, 0.712, -0.7019, 0.01752, 0.6884, -0.7218, 0.07115, 0.2344, -0.9709, 0.04835, 0.712, -0.7019, 0.01752, 0.9999, 0.0005552, 0.01321, 0.9961, 0.001416, 0.08868, 0.6884, -0.7218, 0.07115, -0.0001019, -1.498e-06, 1.0, 0.4529, 0.0004832, 0.8915, 0.4523, -0.003295, 0.8918, -0.000474, -8.617e-06, 1.0, -0.0001019, -1.498e-06, 1.0, -0.4522, -0.000411, 0.8919, -0.4515, 0.003306, 0.8922, -1.927e-06, 3.273e-06, 1.0, -1.927e-06, 3.273e-06, 1.0, 0.003747, 5.12e-05, 1.0, 0.4454, 0.009451, 0.8953, 0.4526, 0.005209, 0.8917, -0.0001019, -1.498e-06, 1.0, -1.927e-06, 3.273e-06, 1.0, 0.4526, 0.005209, 0.8917, 0.4529, 0.0004832, 0.8915, 0.4411, -0.006475, 0.8974, -0.003124, -3.048e-05, 1.0, -0.000474, -8.617e-06, 1.0, 0.4523, -0.003295, 0.8918, -0.000474, -8.617e-06, 1.0, -0.003124, -3.048e-05, 1.0, -0.4449, -0.0081, 0.8955, -0.4521, -0.004659, 0.892, -0.0001019, -1.498e-06, 1.0, -0.000474, -8.617e-06, 1.0, -0.4521, -0.004659, 0.892, -0.4522, -0.000411, 0.8919, -0.4404, 0.005921, 0.8978, 0.003747, 5.12e-05, 1.0, -1.927e-06, 3.273e-06, 1.0, -0.4515, 0.003306, 0.8922, -0.6889, -0.01478, 0.7247, -0.6901, -0.002349, 0.7238, -0.4521, -0.004659, 0.892, -0.4449, -0.0081, 0.8955, -0.6901, -0.002349, 0.7238, -0.6901, 0.0002137, 0.7237, -0.4522, -0.000411, 0.8919, -0.4521, -0.004659, 0.892, -0.6899, 0.0029, 0.7239, -0.4515, 0.003306, 0.8922, -0.4522, -0.000411, 0.8919, -0.6901, 0.0002137, 0.7237, -0.4515, 0.003306, 0.8922, -0.6899, 0.0029, 0.7239, -0.6884, 0.01351, 0.7252, -0.4404, 0.005921, 0.8978, 0.69, -0.01405, 0.7237, 0.4411, -0.006475, 0.8974, 0.4523, -0.003295, 0.8918, 0.6912, -0.001955, 0.7226, 0.6912, -0.001955, 0.7226, 0.4523, -0.003295, 0.8918, 0.4529, 0.0004832, 0.8915, 0.6913, -0.0001385, 0.7225, 0.6912, 0.002089, 0.7226, 0.6913, -0.0001385, 0.7225, 0.4529, 0.0004832, 0.8915, 0.4526, 0.005209, 0.8917, 0.6898, 0.01687, 0.7238, 0.6912, 0.002089, 0.7226, 0.4526, 0.005209, 0.8917, 0.4454, 0.009451, 0.8953, 0.6586, 0.7288, 0.1874, 0.512, 0.828, 0.2286, 0.9383, 0.003569, 0.3457, 0.972, 0.00143, 0.235, 0.2228, 0.9696, 0.1009, 0.2081, 0.9704, 0.1224, 0.512, 0.828, 0.2286, 0.6586, 0.7288, 0.1874, 0.104, 0.9915, 0.07803, 0.08455, 0.9919, 0.09454, 0.2081, 0.9704, 0.1224, 0.2228, 0.9696, 0.1009, 0.009218, 0.9974, 0.07087, 0.01027, 0.9961, 0.08759, 0.08455, 0.9919, 0.09454, 0.104, 0.9915, 0.07803, -0.06034, 0.9937, 0.09491, 0.01027, 0.9961, 0.08759, 0.009218, 0.9974, 0.07087, -0.08079, 0.9938, 0.07624, -0.176, 0.9767, 0.1228, -0.06034, 0.9937, 0.09491, -0.08079, 0.9938, 0.07624, -0.197, 0.9756, 0.09728, -0.4948, 0.8376, 0.2316, -0.176, 0.9767, 0.1228, -0.197, 0.9756, 0.09728, -0.6499, 0.7374, 0.1839, -0.9394, -0.008345, 0.3429, -0.4948, 0.8376, 0.2316, -0.6499, 0.7374, 0.1839, -0.9729, -0.002046, 0.2311, -0.6882, -0.7015, 0.1851, -0.5629, -0.7932, 0.2323, -0.9394, -0.008345, 0.3429, -0.9729, -0.002046, 0.2311, -0.266, -0.958, 0.1067, -0.2269, -0.9656, 0.1273, -0.5629, -0.7932, 0.2323, -0.6882, -0.7015, 0.1851, -0.1035, -0.9914, 0.07959, -0.08437, -0.9918, 0.09636, -0.2269, -0.9656, 0.1273, -0.266, -0.958, 0.1067, -0.009864, -0.9973, 0.07269, -0.01109, -0.9959, 0.08959, -0.08437, -0.9918, 0.09636, -0.1035, -0.9914, 0.07959, 0.06001, -0.9934, 0.09743, -0.01109, -0.9959, 0.08959, -0.009864, -0.9973, 0.07269, 0.08128, -0.9936, 0.07857, 0.198, -0.9716, 0.1294, 0.06001, -0.9934, 0.09743, 0.08128, -0.9936, 0.07857, 0.2424, -0.9644, 0.1053, 0.5499, -0.8, 0.2399, 0.198, -0.9716, 0.1294, 0.2424, -0.9644, 0.1053, 0.6823, -0.7065, 0.1878, 0.9383, 0.003569, 0.3457, 0.5499, -0.8, 0.2399, 0.6823, -0.7065, 0.1878, 0.972, 0.00143, 0.235, 0.6587, 0.7484, 0.07736, 0.6586, 0.7288, 0.1874, 0.972, 0.00143, 0.235, 0.9961, 0.001416, 0.08868, 0.2021, 0.9779, 0.05248, 0.2228, 0.9696, 0.1009, 0.6586, 0.7288, 0.1874, 0.6587, 0.7484, 0.07736, 0.09401, 0.9943, 0.05073, 0.104, 0.9915, 0.07803, 0.2228, 0.9696, 0.1009, 0.2021, 0.9779, 0.05248, 0.009218, 0.9974, 0.07087, 0.104, 0.9915, 0.07803, 0.09401, 0.9943, 0.05073, 0.00561, 0.9987, 0.04991, -0.08079, 0.9938, 0.07624, 0.009218, 0.9974, 0.07087, 0.00561, 0.9987, 0.04991, -0.08105, 0.9956, 0.04646, -0.197, 0.9756, 0.09728, -0.08079, 0.9938, 0.07624, -0.08105, 0.9956, 0.04646, -0.1891, 0.981, 0.04421, -0.6499, 0.7374, 0.1839, -0.197, 0.9756, 0.09728, -0.1891, 0.981, 0.04421, -0.6554, 0.7523, 0.06749, -0.9729, -0.002046, 0.2311, -0.6499, 0.7374, 0.1839, -0.6554, 0.7523, 0.06749, -0.9965, -0.001907, 0.08392, -0.691, -0.7191, 0.07425, -0.6882, -0.7015, 0.1851, -0.9729, -0.002046, 0.2311, -0.9965, -0.001907, 0.08392, -0.2473, -0.9674, 0.05469, -0.266, -0.958, 0.1067, -0.6882, -0.7015, 0.1851, -0.691, -0.7191, 0.07425, -0.09355, -0.9943, 0.05205, -0.1035, -0.9914, 0.07959, -0.266, -0.958, 0.1067, -0.2473, -0.9674, 0.05469, -0.009864, -0.9973, 0.07269, -0.1035, -0.9914, 0.07959, -0.09355, -0.9943, 0.05205, -0.00586, -0.9987, 0.05155, 0.08128, -0.9936, 0.07857, -0.009864, -0.9973, 0.07269, -0.00586, -0.9987, 0.05155, 0.08102, -0.9955, 0.04837, 0.2424, -0.9644, 0.1053, 0.08128, -0.9936, 0.07857, 0.08102, -0.9955, 0.04837, 0.2344, -0.9709, 0.04835, 0.6823, -0.7065, 0.1878, 0.2424, -0.9644, 0.1053, 0.2344, -0.9709, 0.04835, 0.6884, -0.7218, 0.07115, 0.972, 0.00143, 0.235, 0.6823, -0.7065, 0.1878, 0.6884, -0.7218, 0.07115, 0.9961, 0.001416, 0.08868])] * 3)])

# ---- objects
ob_paintbrush3 = bpy.data.objects.new('PaintBrush3', me_mesh_002)

# ---- transforms, parenting, visibility, modifiers, constraints
ob_paintbrush3.location = (-1.205e-07, -6.342e-14, 1.451e-06)
ob_paintbrush3.rotation_euler = (-0.1745, -0.5147, 2.821e-08)
ob_paintbrush3.scale = (0.0254, 0.0254, 0.0254)
ob_paintbrush3.color = (0.8, 0.8, 0.8, 1.0)

# ---- collection membership
col_collection.objects.link(ob_paintbrush3)

# ---- scene / render settings (as saved in the file)
scene.frame_start = 1; scene.frame_end = 250; scene.frame_set(1)
scene.render.engine = 'BLENDER_EEVEE_NEXT'
scene.render.fps = 30
bpy.context.view_layer.update()

# ---- added for rendering (the .blend has no active camera and no usable light): camera, sun
cam_auto = bpy.data.cameras.new('AutoCamera')
cam_auto.lens = 50.0
cam_auto.sensor_width = 36.0
cam_auto.clip_end = 1000.0
ob_auto_camera = bpy.data.objects.new('AutoCamera', cam_auto)
scene.collection.objects.link(ob_auto_camera)
ob_auto_camera.location = (0.21849, -0.262188, 0.174793)
ob_auto_camera.rotation_euler = (1.09748, -7.21219e-08, 0.694738)
scene.camera = ob_auto_camera
light_auto_sun = bpy.data.lights.new('AutoSun', 'SUN')
light_auto_sun.energy = 3.0
light_auto_sun.angle = 0.0523599
ob_auto_sun = bpy.data.objects.new('AutoSun', light_auto_sun)
scene.collection.objects.link(ob_auto_sun)
ob_auto_sun.rotation_euler = (0.872665, 0.174533, 0.523599)
bpy.context.view_layer.update()
